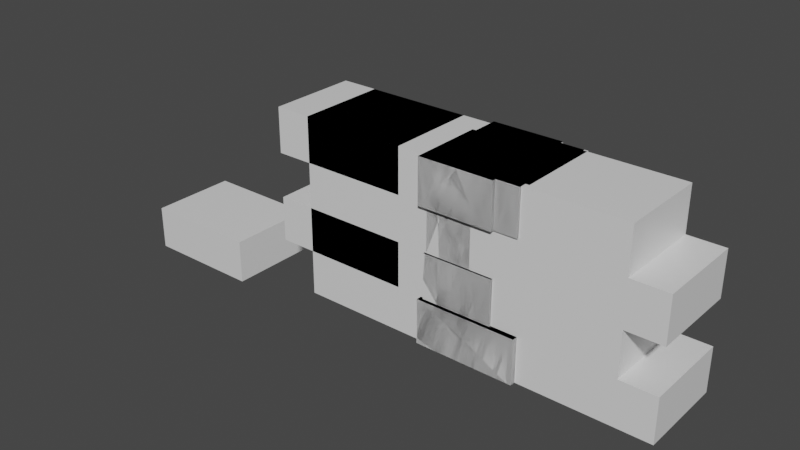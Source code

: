 # Source: pillar.blend  (saved by Blender 2.91.10; exported with 4.5.12 LTS)
import bpy
from mathutils import Matrix  # noqa: F401  (used for matrix-valued properties, if any)

bpy.ops.wm.read_factory_settings(use_empty=True)
scene = bpy.context.scene
scene.name = 'Scene'

# ---- collections
col_collection = bpy.data.collections.new('Collection'); scene.collection.children.link(col_collection)

# ---- materials (node trees are filled in below, after node groups)
mat_material_011 = bpy.data.materials.new('Material.011')
mat_material_011.alpha_threshold = 0.0
mat_material_011.use_transparent_shadow = False
mat_material_011.line_color = (0.0, 0.0, 0.0, 1.0)
mat_material_010 = bpy.data.materials.new('Material.010')
mat_material_010.alpha_threshold = 0.0
mat_material_010.use_transparent_shadow = False
mat_material_010.line_color = (0.0, 0.0, 0.0, 1.0)
mat_material_009 = bpy.data.materials.new('Material.009')
mat_material_009.alpha_threshold = 0.0
mat_material_009.use_transparent_shadow = False
mat_material_009.line_color = (0.0, 0.0, 0.0, 1.0)
mat_material_021 = bpy.data.materials.new('Material.021')
mat_material_021.alpha_threshold = 0.0
mat_material_021.use_transparent_shadow = False
mat_material_021.line_color = (0.0, 0.0, 0.0, 1.0)
mat_material_016 = bpy.data.materials.new('Material.016')
mat_material_016.alpha_threshold = 0.0
mat_material_016.use_transparent_shadow = False
mat_material_016.line_color = (0.0, 0.0, 0.0, 1.0)
mat_material_019 = bpy.data.materials.new('Material.019')
mat_material_019.alpha_threshold = 0.0
mat_material_019.use_transparent_shadow = False
mat_material_019.line_color = (0.0, 0.0, 0.0, 1.0)
mat_material_020 = bpy.data.materials.new('Material.020')
mat_material_020.alpha_threshold = 0.0
mat_material_020.use_transparent_shadow = False
mat_material_020.line_color = (0.0, 0.0, 0.0, 1.0)
mat_material_023 = bpy.data.materials.new('Material.023')
mat_material_023.alpha_threshold = 0.0
mat_material_023.use_transparent_shadow = False
mat_material_023.line_color = (0.0, 0.0, 0.0, 1.0)
mat_material_022 = bpy.data.materials.new('Material.022')
mat_material_022.alpha_threshold = 0.0
mat_material_022.use_transparent_shadow = False
mat_material_022.line_color = (0.0, 0.0, 0.0, 1.0)
mat_material_026 = bpy.data.materials.new('Material.026')
mat_material_026.alpha_threshold = 0.0
mat_material_026.use_transparent_shadow = False
mat_material_026.line_color = (0.0, 0.0, 0.0, 1.0)
mat_material_025 = bpy.data.materials.new('Material.025')
mat_material_025.alpha_threshold = 0.0
mat_material_025.use_transparent_shadow = False
mat_material_025.line_color = (0.0, 0.0, 0.0, 1.0)
mat_material_024 = bpy.data.materials.new('Material.024')
mat_material_024.alpha_threshold = 0.0
mat_material_024.use_transparent_shadow = False
mat_material_024.line_color = (0.0, 0.0, 0.0, 1.0)
mat_material_029 = bpy.data.materials.new('Material.029')
mat_material_029.alpha_threshold = 0.0
mat_material_029.use_transparent_shadow = False
mat_material_029.line_color = (0.0, 0.0, 0.0, 1.0)
mat_material_028 = bpy.data.materials.new('Material.028')
mat_material_028.alpha_threshold = 0.0
mat_material_028.use_transparent_shadow = False
mat_material_028.line_color = (0.0, 0.0, 0.0, 1.0)
mat_material_027 = bpy.data.materials.new('Material.027')
mat_material_027.alpha_threshold = 0.0
mat_material_027.use_transparent_shadow = False
mat_material_027.line_color = (0.0, 0.0, 0.0, 1.0)
mat_material_042 = bpy.data.materials.new('Material.042')
mat_material_042.alpha_threshold = 0.0
mat_material_042.use_transparent_shadow = False
mat_material_042.line_color = (0.0, 0.0, 0.0, 1.0)
mat_material_041 = bpy.data.materials.new('Material.041')
mat_material_041.alpha_threshold = 0.0
mat_material_041.use_transparent_shadow = False
mat_material_041.line_color = (0.0, 0.0, 0.0, 1.0)
mat_material_040 = bpy.data.materials.new('Material.040')
mat_material_040.alpha_threshold = 0.0
mat_material_040.use_transparent_shadow = False
mat_material_040.line_color = (0.0, 0.0, 0.0, 1.0)
mat_material_039 = bpy.data.materials.new('Material.039')
mat_material_039.alpha_threshold = 0.0
mat_material_039.use_transparent_shadow = False
mat_material_039.line_color = (0.0, 0.0, 0.0, 1.0)
mat_material_038 = bpy.data.materials.new('Material.038')
mat_material_038.alpha_threshold = 0.0
mat_material_038.use_transparent_shadow = False
mat_material_038.line_color = (0.0, 0.0, 0.0, 1.0)
mat_material_037 = bpy.data.materials.new('Material.037')
mat_material_037.alpha_threshold = 0.0
mat_material_037.use_transparent_shadow = False
mat_material_037.line_color = (0.0, 0.0, 0.0, 1.0)
mat_material_036 = bpy.data.materials.new('Material.036')
mat_material_036.alpha_threshold = 0.0
mat_material_036.use_transparent_shadow = False
mat_material_036.line_color = (0.0, 0.0, 0.0, 1.0)
mat_material_035 = bpy.data.materials.new('Material.035')
mat_material_035.alpha_threshold = 0.0
mat_material_035.use_transparent_shadow = False
mat_material_035.line_color = (0.0, 0.0, 0.0, 1.0)
mat_material_034 = bpy.data.materials.new('Material.034')
mat_material_034.alpha_threshold = 0.0
mat_material_034.use_transparent_shadow = False
mat_material_034.line_color = (0.0, 0.0, 0.0, 1.0)
mat_material_033 = bpy.data.materials.new('Material.033')
mat_material_033.alpha_threshold = 0.0
mat_material_033.use_transparent_shadow = False
mat_material_033.line_color = (0.0, 0.0, 0.0, 1.0)
mat_material_032 = bpy.data.materials.new('Material.032')
mat_material_032.alpha_threshold = 0.0
mat_material_032.use_transparent_shadow = False
mat_material_032.line_color = (0.0, 0.0, 0.0, 1.0)
mat_material_031 = bpy.data.materials.new('Material.031')
mat_material_031.alpha_threshold = 0.0
mat_material_031.use_transparent_shadow = False
mat_material_031.line_color = (0.0, 0.0, 0.0, 1.0)
mat_material_043 = bpy.data.materials.new('Material.043')
mat_material_043.alpha_threshold = 0.0
mat_material_043.use_transparent_shadow = False
mat_material_043.line_color = (0.0, 0.0, 0.0, 1.0)
mat_material_030 = bpy.data.materials.new('Material.030')
mat_material_030.alpha_threshold = 0.0
mat_material_030.use_transparent_shadow = False
mat_material_030.line_color = (0.0, 0.0, 0.0, 1.0)

# ---- material node trees
mat_material_011.use_nodes = True; mat_material_011.node_tree.nodes.clear()
_N = mat_material_011.node_tree.nodes; _L = mat_material_011.node_tree.links
n0 = _N.new('ShaderNodeOutputMaterial'); n0.name = 'Material Output'; n0.location = (300, 300)
n1 = _N.new('ShaderNodeBsdfPrincipled'); n1.name = 'Principled BSDF'; n1.location = (10, 300)
n1.distribution = 'GGX'
n1.subsurface_method = 'BURLEY'
n1.inputs[2].default_value = 0.4
n1.inputs[3].default_value = 1.45
n1.inputs[27].default_value = (0.0, 0.0, 0.0, 1.0)
n1.inputs[28].default_value = 1.0
_L.new(n1.outputs[0], n0.inputs[0])
n0.is_active_output = True
mat_material_010.use_nodes = True; mat_material_010.node_tree.nodes.clear()
_N = mat_material_010.node_tree.nodes; _L = mat_material_010.node_tree.links
n0 = _N.new('ShaderNodeOutputMaterial'); n0.name = 'Material Output'; n0.location = (300, 300)
n1 = _N.new('ShaderNodeBsdfPrincipled'); n1.name = 'Principled BSDF'; n1.location = (10, 300)
n1.distribution = 'GGX'
n1.subsurface_method = 'BURLEY'
n1.inputs[2].default_value = 0.4
n1.inputs[3].default_value = 1.45
n1.inputs[27].default_value = (0.0, 0.0, 0.0, 1.0)
n1.inputs[28].default_value = 1.0
_L.new(n1.outputs[0], n0.inputs[0])
n0.is_active_output = True
mat_material_009.use_nodes = True; mat_material_009.node_tree.nodes.clear()
_N = mat_material_009.node_tree.nodes; _L = mat_material_009.node_tree.links
n0 = _N.new('ShaderNodeOutputMaterial'); n0.name = 'Material Output'; n0.location = (300, 300)
n1 = _N.new('ShaderNodeBsdfPrincipled'); n1.name = 'Principled BSDF'; n1.location = (10, 300)
n1.distribution = 'GGX'
n1.subsurface_method = 'BURLEY'
n1.inputs[2].default_value = 0.4
n1.inputs[3].default_value = 1.45
n1.inputs[27].default_value = (0.0, 0.0, 0.0, 1.0)
n1.inputs[28].default_value = 1.0
_L.new(n1.outputs[0], n0.inputs[0])
n0.is_active_output = True
mat_material_021.use_nodes = True; mat_material_021.node_tree.nodes.clear()
_N = mat_material_021.node_tree.nodes; _L = mat_material_021.node_tree.links
n0 = _N.new('ShaderNodeOutputMaterial'); n0.name = 'Material Output'; n0.location = (300, 300)
n1 = _N.new('ShaderNodeBsdfPrincipled'); n1.name = 'Principled BSDF'; n1.location = (10, 300)
n1.distribution = 'GGX'
n1.subsurface_method = 'BURLEY'
n1.inputs[2].default_value = 0.4
n1.inputs[3].default_value = 1.45
n1.inputs[27].default_value = (0.0, 0.0, 0.0, 1.0)
n1.inputs[28].default_value = 1.0
_L.new(n1.outputs[0], n0.inputs[0])
n0.is_active_output = True
mat_material_016.use_nodes = True; mat_material_016.node_tree.nodes.clear()
_N = mat_material_016.node_tree.nodes; _L = mat_material_016.node_tree.links
n0 = _N.new('ShaderNodeOutputMaterial'); n0.name = 'Material Output'; n0.location = (300, 300)
n1 = _N.new('ShaderNodeBsdfPrincipled'); n1.name = 'Principled BSDF'; n1.location = (10, 300)
n1.distribution = 'GGX'
n1.subsurface_method = 'BURLEY'
n1.inputs[2].default_value = 0.4
n1.inputs[3].default_value = 1.45
n1.inputs[27].default_value = (0.0, 0.0, 0.0, 1.0)
n1.inputs[28].default_value = 1.0
_L.new(n1.outputs[0], n0.inputs[0])
n0.is_active_output = True
mat_material_019.use_nodes = True; mat_material_019.node_tree.nodes.clear()
_N = mat_material_019.node_tree.nodes; _L = mat_material_019.node_tree.links
n0 = _N.new('ShaderNodeOutputMaterial'); n0.name = 'Material Output'; n0.location = (300, 300)
n1 = _N.new('ShaderNodeBsdfPrincipled'); n1.name = 'Principled BSDF'; n1.location = (10, 300)
n1.distribution = 'GGX'
n1.subsurface_method = 'BURLEY'
n1.inputs[2].default_value = 0.4
n1.inputs[3].default_value = 1.45
n1.inputs[27].default_value = (0.0, 0.0, 0.0, 1.0)
n1.inputs[28].default_value = 1.0
_L.new(n1.outputs[0], n0.inputs[0])
n0.is_active_output = True
mat_material_020.use_nodes = True; mat_material_020.node_tree.nodes.clear()
_N = mat_material_020.node_tree.nodes; _L = mat_material_020.node_tree.links
n0 = _N.new('ShaderNodeOutputMaterial'); n0.name = 'Material Output'; n0.location = (300, 300)
n1 = _N.new('ShaderNodeBsdfPrincipled'); n1.name = 'Principled BSDF'; n1.location = (10, 300)
n1.distribution = 'GGX'
n1.subsurface_method = 'BURLEY'
n1.inputs[2].default_value = 0.4
n1.inputs[3].default_value = 1.45
n1.inputs[27].default_value = (0.0, 0.0, 0.0, 1.0)
n1.inputs[28].default_value = 1.0
_L.new(n1.outputs[0], n0.inputs[0])
n0.is_active_output = True
mat_material_023.use_nodes = True; mat_material_023.node_tree.nodes.clear()
_N = mat_material_023.node_tree.nodes; _L = mat_material_023.node_tree.links
n0 = _N.new('ShaderNodeOutputMaterial'); n0.name = 'Material Output'; n0.location = (300, 300)
n1 = _N.new('ShaderNodeBsdfPrincipled'); n1.name = 'Principled BSDF'; n1.location = (10, 300)
n1.distribution = 'GGX'
n1.subsurface_method = 'BURLEY'
n1.inputs[2].default_value = 0.4
n1.inputs[3].default_value = 1.45
n1.inputs[27].default_value = (0.0, 0.0, 0.0, 1.0)
n1.inputs[28].default_value = 1.0
_L.new(n1.outputs[0], n0.inputs[0])
n0.is_active_output = True
mat_material_022.use_nodes = True; mat_material_022.node_tree.nodes.clear()
_N = mat_material_022.node_tree.nodes; _L = mat_material_022.node_tree.links
n0 = _N.new('ShaderNodeOutputMaterial'); n0.name = 'Material Output'; n0.location = (300, 300)
n1 = _N.new('ShaderNodeBsdfPrincipled'); n1.name = 'Principled BSDF'; n1.location = (10, 300)
n1.distribution = 'GGX'
n1.subsurface_method = 'BURLEY'
n1.inputs[2].default_value = 0.4
n1.inputs[3].default_value = 1.45
n1.inputs[27].default_value = (0.0, 0.0, 0.0, 1.0)
n1.inputs[28].default_value = 1.0
_L.new(n1.outputs[0], n0.inputs[0])
n0.is_active_output = True
mat_material_026.use_nodes = True; mat_material_026.node_tree.nodes.clear()
_N = mat_material_026.node_tree.nodes; _L = mat_material_026.node_tree.links
n0 = _N.new('ShaderNodeOutputMaterial'); n0.name = 'Material Output'; n0.location = (300, 300)
n1 = _N.new('ShaderNodeBsdfPrincipled'); n1.name = 'Principled BSDF'; n1.location = (10, 300)
n1.distribution = 'GGX'
n1.subsurface_method = 'BURLEY'
n1.inputs[2].default_value = 0.4
n1.inputs[3].default_value = 1.45
n1.inputs[27].default_value = (0.0, 0.0, 0.0, 1.0)
n1.inputs[28].default_value = 1.0
_L.new(n1.outputs[0], n0.inputs[0])
n0.is_active_output = True
mat_material_025.use_nodes = True; mat_material_025.node_tree.nodes.clear()
_N = mat_material_025.node_tree.nodes; _L = mat_material_025.node_tree.links
n0 = _N.new('ShaderNodeOutputMaterial'); n0.name = 'Material Output'; n0.location = (300, 300)
n1 = _N.new('ShaderNodeBsdfPrincipled'); n1.name = 'Principled BSDF'; n1.location = (10, 300)
n1.distribution = 'GGX'
n1.subsurface_method = 'BURLEY'
n1.inputs[2].default_value = 0.4
n1.inputs[3].default_value = 1.45
n1.inputs[27].default_value = (0.0, 0.0, 0.0, 1.0)
n1.inputs[28].default_value = 1.0
_L.new(n1.outputs[0], n0.inputs[0])
n0.is_active_output = True
mat_material_024.use_nodes = True; mat_material_024.node_tree.nodes.clear()
_N = mat_material_024.node_tree.nodes; _L = mat_material_024.node_tree.links
n0 = _N.new('ShaderNodeOutputMaterial'); n0.name = 'Material Output'; n0.location = (300, 300)
n1 = _N.new('ShaderNodeBsdfPrincipled'); n1.name = 'Principled BSDF'; n1.location = (10, 300)
n1.distribution = 'GGX'
n1.subsurface_method = 'BURLEY'
n1.inputs[2].default_value = 0.4
n1.inputs[3].default_value = 1.45
n1.inputs[27].default_value = (0.0, 0.0, 0.0, 1.0)
n1.inputs[28].default_value = 1.0
_L.new(n1.outputs[0], n0.inputs[0])
n0.is_active_output = True
mat_material_029.use_nodes = True; mat_material_029.node_tree.nodes.clear()
_N = mat_material_029.node_tree.nodes; _L = mat_material_029.node_tree.links
n0 = _N.new('ShaderNodeOutputMaterial'); n0.name = 'Material Output'; n0.location = (300, 300)
n1 = _N.new('ShaderNodeBsdfPrincipled'); n1.name = 'Principled BSDF'; n1.location = (10, 300)
n1.distribution = 'GGX'
n1.subsurface_method = 'BURLEY'
n1.inputs[2].default_value = 0.4
n1.inputs[3].default_value = 1.45
n1.inputs[27].default_value = (0.0, 0.0, 0.0, 1.0)
n1.inputs[28].default_value = 1.0
_L.new(n1.outputs[0], n0.inputs[0])
n0.is_active_output = True
mat_material_028.use_nodes = True; mat_material_028.node_tree.nodes.clear()
_N = mat_material_028.node_tree.nodes; _L = mat_material_028.node_tree.links
n0 = _N.new('ShaderNodeOutputMaterial'); n0.name = 'Material Output'; n0.location = (300, 300)
n1 = _N.new('ShaderNodeBsdfPrincipled'); n1.name = 'Principled BSDF'; n1.location = (10, 300)
n1.distribution = 'GGX'
n1.subsurface_method = 'BURLEY'
n1.inputs[2].default_value = 0.4
n1.inputs[3].default_value = 1.45
n1.inputs[27].default_value = (0.0, 0.0, 0.0, 1.0)
n1.inputs[28].default_value = 1.0
_L.new(n1.outputs[0], n0.inputs[0])
n0.is_active_output = True
mat_material_027.use_nodes = True; mat_material_027.node_tree.nodes.clear()
_N = mat_material_027.node_tree.nodes; _L = mat_material_027.node_tree.links
n0 = _N.new('ShaderNodeOutputMaterial'); n0.name = 'Material Output'; n0.location = (300, 300)
n1 = _N.new('ShaderNodeBsdfPrincipled'); n1.name = 'Principled BSDF'; n1.location = (10, 300)
n1.distribution = 'GGX'
n1.subsurface_method = 'BURLEY'
n1.inputs[2].default_value = 0.4
n1.inputs[3].default_value = 1.45
n1.inputs[27].default_value = (0.0, 0.0, 0.0, 1.0)
n1.inputs[28].default_value = 1.0
_L.new(n1.outputs[0], n0.inputs[0])
n0.is_active_output = True
mat_material_042.use_nodes = True; mat_material_042.node_tree.nodes.clear()
_N = mat_material_042.node_tree.nodes; _L = mat_material_042.node_tree.links
n0 = _N.new('ShaderNodeOutputMaterial'); n0.name = 'Material Output'; n0.location = (300, 300)
n1 = _N.new('ShaderNodeBsdfPrincipled'); n1.name = 'Principled BSDF'; n1.location = (10, 300)
n1.distribution = 'GGX'
n1.subsurface_method = 'BURLEY'
n1.inputs[2].default_value = 0.4
n1.inputs[3].default_value = 1.45
n1.inputs[27].default_value = (0.0, 0.0, 0.0, 1.0)
n1.inputs[28].default_value = 1.0
_L.new(n1.outputs[0], n0.inputs[0])
n0.is_active_output = True
mat_material_041.use_nodes = True; mat_material_041.node_tree.nodes.clear()
_N = mat_material_041.node_tree.nodes; _L = mat_material_041.node_tree.links
n0 = _N.new('ShaderNodeOutputMaterial'); n0.name = 'Material Output'; n0.location = (300, 300)
n1 = _N.new('ShaderNodeBsdfPrincipled'); n1.name = 'Principled BSDF'; n1.location = (10, 300)
n1.distribution = 'GGX'
n1.subsurface_method = 'BURLEY'
n1.inputs[2].default_value = 0.4
n1.inputs[3].default_value = 1.45
n1.inputs[27].default_value = (0.0, 0.0, 0.0, 1.0)
n1.inputs[28].default_value = 1.0
_L.new(n1.outputs[0], n0.inputs[0])
n0.is_active_output = True
mat_material_040.use_nodes = True; mat_material_040.node_tree.nodes.clear()
_N = mat_material_040.node_tree.nodes; _L = mat_material_040.node_tree.links
n0 = _N.new('ShaderNodeOutputMaterial'); n0.name = 'Material Output'; n0.location = (300, 300)
n1 = _N.new('ShaderNodeBsdfPrincipled'); n1.name = 'Principled BSDF'; n1.location = (10, 300)
n1.distribution = 'GGX'
n1.subsurface_method = 'BURLEY'
n1.inputs[2].default_value = 0.4
n1.inputs[3].default_value = 1.45
n1.inputs[27].default_value = (0.0, 0.0, 0.0, 1.0)
n1.inputs[28].default_value = 1.0
_L.new(n1.outputs[0], n0.inputs[0])
n0.is_active_output = True
mat_material_039.use_nodes = True; mat_material_039.node_tree.nodes.clear()
_N = mat_material_039.node_tree.nodes; _L = mat_material_039.node_tree.links
n0 = _N.new('ShaderNodeOutputMaterial'); n0.name = 'Material Output'; n0.location = (300, 300)
n1 = _N.new('ShaderNodeBsdfPrincipled'); n1.name = 'Principled BSDF'; n1.location = (10, 300)
n1.distribution = 'GGX'
n1.subsurface_method = 'BURLEY'
n1.inputs[2].default_value = 0.4
n1.inputs[3].default_value = 1.45
n1.inputs[27].default_value = (0.0, 0.0, 0.0, 1.0)
n1.inputs[28].default_value = 1.0
_L.new(n1.outputs[0], n0.inputs[0])
n0.is_active_output = True
mat_material_038.use_nodes = True; mat_material_038.node_tree.nodes.clear()
_N = mat_material_038.node_tree.nodes; _L = mat_material_038.node_tree.links
n0 = _N.new('ShaderNodeOutputMaterial'); n0.name = 'Material Output'; n0.location = (300, 300)
n1 = _N.new('ShaderNodeBsdfPrincipled'); n1.name = 'Principled BSDF'; n1.location = (10, 300)
n1.distribution = 'GGX'
n1.subsurface_method = 'BURLEY'
n1.inputs[2].default_value = 0.4
n1.inputs[3].default_value = 1.45
n1.inputs[27].default_value = (0.0, 0.0, 0.0, 1.0)
n1.inputs[28].default_value = 1.0
_L.new(n1.outputs[0], n0.inputs[0])
n0.is_active_output = True
mat_material_037.use_nodes = True; mat_material_037.node_tree.nodes.clear()
_N = mat_material_037.node_tree.nodes; _L = mat_material_037.node_tree.links
n0 = _N.new('ShaderNodeOutputMaterial'); n0.name = 'Material Output'; n0.location = (300, 300)
n1 = _N.new('ShaderNodeBsdfPrincipled'); n1.name = 'Principled BSDF'; n1.location = (10, 300)
n1.distribution = 'GGX'
n1.subsurface_method = 'BURLEY'
n1.inputs[2].default_value = 0.4
n1.inputs[3].default_value = 1.45
n1.inputs[27].default_value = (0.0, 0.0, 0.0, 1.0)
n1.inputs[28].default_value = 1.0
_L.new(n1.outputs[0], n0.inputs[0])
n0.is_active_output = True
mat_material_036.use_nodes = True; mat_material_036.node_tree.nodes.clear()
_N = mat_material_036.node_tree.nodes; _L = mat_material_036.node_tree.links
n0 = _N.new('ShaderNodeOutputMaterial'); n0.name = 'Material Output'; n0.location = (300, 300)
n1 = _N.new('ShaderNodeBsdfPrincipled'); n1.name = 'Principled BSDF'; n1.location = (10, 300)
n1.distribution = 'GGX'
n1.subsurface_method = 'BURLEY'
n1.inputs[2].default_value = 0.4
n1.inputs[3].default_value = 1.45
n1.inputs[27].default_value = (0.0, 0.0, 0.0, 1.0)
n1.inputs[28].default_value = 1.0
_L.new(n1.outputs[0], n0.inputs[0])
n0.is_active_output = True
mat_material_035.use_nodes = True; mat_material_035.node_tree.nodes.clear()
_N = mat_material_035.node_tree.nodes; _L = mat_material_035.node_tree.links
n0 = _N.new('ShaderNodeOutputMaterial'); n0.name = 'Material Output'; n0.location = (300, 300)
n1 = _N.new('ShaderNodeBsdfPrincipled'); n1.name = 'Principled BSDF'; n1.location = (10, 300)
n1.distribution = 'GGX'
n1.subsurface_method = 'BURLEY'
n1.inputs[2].default_value = 0.4
n1.inputs[3].default_value = 1.45
n1.inputs[27].default_value = (0.0, 0.0, 0.0, 1.0)
n1.inputs[28].default_value = 1.0
_L.new(n1.outputs[0], n0.inputs[0])
n0.is_active_output = True
mat_material_034.use_nodes = True; mat_material_034.node_tree.nodes.clear()
_N = mat_material_034.node_tree.nodes; _L = mat_material_034.node_tree.links
n0 = _N.new('ShaderNodeOutputMaterial'); n0.name = 'Material Output'; n0.location = (300, 300)
n1 = _N.new('ShaderNodeBsdfPrincipled'); n1.name = 'Principled BSDF'; n1.location = (10, 300)
n1.distribution = 'GGX'
n1.subsurface_method = 'BURLEY'
n1.inputs[2].default_value = 0.4
n1.inputs[3].default_value = 1.45
n1.inputs[27].default_value = (0.0, 0.0, 0.0, 1.0)
n1.inputs[28].default_value = 1.0
_L.new(n1.outputs[0], n0.inputs[0])
n0.is_active_output = True
mat_material_033.use_nodes = True; mat_material_033.node_tree.nodes.clear()
_N = mat_material_033.node_tree.nodes; _L = mat_material_033.node_tree.links
n0 = _N.new('ShaderNodeOutputMaterial'); n0.name = 'Material Output'; n0.location = (300, 300)
n1 = _N.new('ShaderNodeBsdfPrincipled'); n1.name = 'Principled BSDF'; n1.location = (10, 300)
n1.distribution = 'GGX'
n1.subsurface_method = 'BURLEY'
n1.inputs[2].default_value = 0.4
n1.inputs[3].default_value = 1.45
n1.inputs[27].default_value = (0.0, 0.0, 0.0, 1.0)
n1.inputs[28].default_value = 1.0
_L.new(n1.outputs[0], n0.inputs[0])
n0.is_active_output = True
mat_material_032.use_nodes = True; mat_material_032.node_tree.nodes.clear()
_N = mat_material_032.node_tree.nodes; _L = mat_material_032.node_tree.links
n0 = _N.new('ShaderNodeOutputMaterial'); n0.name = 'Material Output'; n0.location = (300, 300)
n1 = _N.new('ShaderNodeBsdfPrincipled'); n1.name = 'Principled BSDF'; n1.location = (10, 300)
n1.distribution = 'GGX'
n1.subsurface_method = 'BURLEY'
n1.inputs[2].default_value = 0.4
n1.inputs[3].default_value = 1.45
n1.inputs[27].default_value = (0.0, 0.0, 0.0, 1.0)
n1.inputs[28].default_value = 1.0
_L.new(n1.outputs[0], n0.inputs[0])
n0.is_active_output = True
mat_material_031.use_nodes = True; mat_material_031.node_tree.nodes.clear()
_N = mat_material_031.node_tree.nodes; _L = mat_material_031.node_tree.links
n0 = _N.new('ShaderNodeOutputMaterial'); n0.name = 'Material Output'; n0.location = (300, 300)
n1 = _N.new('ShaderNodeBsdfPrincipled'); n1.name = 'Principled BSDF'; n1.location = (10, 300)
n1.distribution = 'GGX'
n1.subsurface_method = 'BURLEY'
n1.inputs[2].default_value = 0.4
n1.inputs[3].default_value = 1.45
n1.inputs[27].default_value = (0.0, 0.0, 0.0, 1.0)
n1.inputs[28].default_value = 1.0
_L.new(n1.outputs[0], n0.inputs[0])
n0.is_active_output = True
mat_material_043.use_nodes = True; mat_material_043.node_tree.nodes.clear()
_N = mat_material_043.node_tree.nodes; _L = mat_material_043.node_tree.links
n0 = _N.new('ShaderNodeOutputMaterial'); n0.name = 'Material Output'; n0.location = (300, 300)
n1 = _N.new('ShaderNodeBsdfPrincipled'); n1.name = 'Principled BSDF'; n1.location = (10, 300)
n1.distribution = 'GGX'
n1.subsurface_method = 'BURLEY'
n1.inputs[2].default_value = 0.4
n1.inputs[3].default_value = 1.45
n1.inputs[27].default_value = (0.0, 0.0, 0.0, 1.0)
n1.inputs[28].default_value = 1.0
_L.new(n1.outputs[0], n0.inputs[0])
n0.is_active_output = True
mat_material_030.use_nodes = True; mat_material_030.node_tree.nodes.clear()
_N = mat_material_030.node_tree.nodes; _L = mat_material_030.node_tree.links
n0 = _N.new('ShaderNodeOutputMaterial'); n0.name = 'Material Output'; n0.location = (300, 300)
n1 = _N.new('ShaderNodeBsdfPrincipled'); n1.name = 'Principled BSDF'; n1.location = (10, 300)
n1.distribution = 'GGX'
n1.subsurface_method = 'BURLEY'
n1.inputs[2].default_value = 0.4
n1.inputs[3].default_value = 1.45
n1.inputs[27].default_value = (0.0, 0.0, 0.0, 1.0)
n1.inputs[28].default_value = 1.0
_L.new(n1.outputs[0], n0.inputs[0])
n0.is_active_output = True

# ---- world
world_world = bpy.data.worlds.new('World'); scene.world = world_world
world_world.use_nodes = True; world_world.node_tree.nodes.clear()
_N = world_world.node_tree.nodes; _L = world_world.node_tree.links
n0 = _N.new('ShaderNodeOutputWorld'); n0.name = 'World Output'; n0.location = (300, 300)
n1 = _N.new('ShaderNodeBackground'); n1.name = 'Background'; n1.location = (10, 300)
n1.inputs[0].default_value = (0.05088, 0.05088, 0.05088, 1.0)
_L.new(n1.outputs[0], n0.inputs[0])
n0.is_active_output = True
world_world.color = (0.05088, 0.05088, 0.05088)
world_world.use_sun_shadow = False
world_world.sun_shadow_jitter_overblur = 0.0

# ---- meshes
me_cube_009 = bpy.data.meshes.new('Cube.009')
me_cube_009.from_pydata([(-1.077, 1.0, 2.0), (-1.077, 1.0, 1.0), (-1.077, -1.0, 2.0), (-1.077, -1.0, 1.0), (-3.077, 1.0, 2.0), (-3.077, 1.0, 1.0), (-3.077, -1.0, 2.0), (-3.077, -1.0, 1.0), (2.564, 1.0, 0.0), (2.564, -1.0, 0.0), (-2.564, 1.0, 4.0), (-2.564, 1.0, 0.0), (-2.564, -1.0, 4.0), (-2.564, -1.0, 0.0), (2.564, -1.0, 2.0), (2.564, 1.0, 2.0), (2.051, -1.0, 2.0), (2.051, 1.0, 2.0), (2.051, 1.0, 1.0), (2.051, -1.0, 1.0), (2.564, -1.0, 1.0), (2.564, 1.0, 1.0), (2.051, 1.0, 3.0), (2.051, -1.0, 3.0), (2.051, -1.0, 4.0), (2.051, 1.0, 4.0), (2.564, 1.0, 3.0), (2.564, -1.0, 3.0), (-1.077, 1.0, 4.0), (-1.077, 1.0, 3.0), (-1.077, -1.0, 4.0), (-1.077, -1.0, 3.0), (-3.077, 1.0, 4.0), (-3.077, 1.0, 3.0), (-3.077, -1.0, 4.0), (-3.077, -1.0, 3.0)], [], [(0, 4, 6, 2), (3, 2, 6, 7), (7, 6, 4, 5), (5, 1, 3, 7), (1, 0, 2, 3), (5, 4, 0, 1), (13, 12, 10, 11), (11, 8, 9, 13), (14, 16, 17, 15), (18, 17, 16, 19), (21, 18, 19, 20), (20, 9, 8, 21), (24, 23, 22, 25), (26, 22, 23, 27), (10, 12, 24, 25), (24, 12, 13, 9, 20, 19, 16, 14, 27, 23), (27, 14, 15, 26), (15, 17, 18, 21, 8, 11, 10, 25, 22, 26), (28, 32, 34, 30), (31, 30, 34, 35), (35, 34, 32, 33), (33, 29, 31, 35), (29, 28, 30, 31), (33, 32, 28, 29)])
me_cube_009.polygons.foreach_set('material_index', [0, 0, 0, 0, 0, 0, 1, 1, 1, 1, 1, 1, 1, 1, 1, 1, 1, 1, 2, 2, 2, 2, 2, 2])
_uv = me_cube_009.uv_layers.new(name='UVMap')
_uv.uv.foreach_set('vector', [0.625, 0.5, 0.875, 0.5, 0.875, 0.75, 0.625, 0.75, 0.375, 0.75, 0.625, 0.75, 0.625, 1.0, 0.375, 1.0, 0.375, 0.0, 0.625, 0.0, 0.625, 0.25, 0.375, 0.25, 0.125, 0.5, 0.375, 0.5, 0.375, 0.75, 0.125, 0.75, 0.375, 0.5, 0.625, 0.5, 0.625, 0.75, 0.375, 0.75, 0.375, 0.25, 0.625, 0.25, 0.625, 0.5, 0.375, 0.5, 0.375, 0.0, 0.625, 0.0, 0.625, 0.25, 0.375, 0.25, 0.125, 0.5, 0.375, 0.5, 0.375, 0.75, 0.125, 0.75, 0.8109, 0.6432, 0.875, 0.6432, 0.875, 0.6068, 0.8109, 0.6068, 0.375, 0.1432, 0.625, 0.1432, 0.625, 0.1068, 0.375, 0.1068, 0.1891, 0.6068, 0.125, 0.6068, 0.125, 0.6432, 0.1891, 0.6432, 0.4375, 0.75, 0.375, 0.75, 0.375, 0.5, 0.4375, 0.5, 0.625, 0.1079, 0.375, 0.1079, 0.375, 0.1421, 0.625, 0.1421, 0.1891, 0.6079, 0.125, 0.6079, 0.125, 0.6421, 0.1891, 0.6421, 0.875, 0.5, 0.875, 0.75, 0.65, 0.75, 0.65, 0.5, 0.625, 0.775, 0.625, 1.0, 0.375, 1.0, 0.375, 0.75, 0.4375, 0.75, 0.4375, 0.775, 0.5, 0.775, 0.5, 0.75, 0.5625, 0.75, 0.5625, 0.775, 0.5625, 0.75, 0.5, 0.75, 0.5, 0.5, 0.5625, 0.5, 0.5, 0.5, 0.5, 0.475, 0.4375, 0.475, 0.4375, 0.5, 0.375, 0.5, 0.375, 0.25, 0.625, 0.25, 0.625, 0.475, 0.5625, 0.475, 0.5625, 0.5, 0.625, 0.5, 0.875, 0.5, 0.875, 0.75, 0.625, 0.75, 0.375, 0.75, 0.625, 0.75, 0.625, 1.0, 0.375, 1.0, 0.375, 0.0, 0.625, 0.0, 0.625, 0.25, 0.375, 0.25, 0.125, 0.5, 0.375, 0.5, 0.375, 0.75, 0.125, 0.75, 0.375, 0.5, 0.625, 0.5, 0.625, 0.75, 0.375, 0.75, 0.375, 0.25, 0.625, 0.25, 0.625, 0.5, 0.375, 0.5])
me_cube_009.materials.append(mat_material_011)
me_cube_009.materials.append(mat_material_010)
me_cube_009.materials.append(mat_material_009)
me_cube_009.use_remesh_preserve_volume = False
me_cube_009.use_remesh_preserve_attributes = False
me_cube_009.use_mirror_vertex_groups = False
me_cube_009.update()
me_cube_019 = bpy.data.meshes.new('Cube.019')
me_cube_019.from_pydata([(0.23, -0.133, 0.5), (0.23, -0.133, 0.25), (0.26, -0.133, 0.5), (0.26, -0.133, 0.25), (0.26, -0.133, 1.0), (0.26, -0.133, 0.75), (0.28, -0.133, 1.0), (0.28, -0.133, 0.75), (0.28, -0.28, 0.0), (0.2354, -0.28, 0.0), (0.28, -0.28, 0.25), (0.25, -0.25, 0.75), (0.26, -0.25, 0.75), (0.25, -0.25, 0.5), (0.23, -0.25, 0.5), (0.1877, -0.25, 0.5), (0.26, -0.19, 1.0), (0.2156, -0.19, 1.0), (0.28, -0.19, 0.25), (0.23, -0.19, 0.25), (0.28, -0.19, 0.0), (0.1598, -0.19, 0.0), (0.23, -0.23, 0.25), (0.23, -0.2118, 0.25), (0.28, -0.2784, 0.0), (0.28, -0.1956, 0.0), (0.28, -0.1956, 0.25), (0.28, -0.26, 0.25), (0.28, -0.2784, 0.25), (0.26, -0.2516, 0.75), (0.26, -0.2313, 1.0), (0.26, -0.26, 1.0), (0.1893, -0.2239, 1.0), (0.1611, -0.26, 1.0), (0.25, -0.133, 0.75), (0.28, 0.174, 0.25), (0.26, 0.174, 0.25), (0.28, 0.28, 0.0), (0.2678, 0.28, 0.0), (0.26, 0.23, 0.5), (0.25, 0.23, 0.5), (0.26, 0.23, 0.25), (0.28, 0.174, 0.0), (0.2434, 0.174, 0.0), (0.28, 0.26, 1.0), (0.28, 0.174, 1.0), (0.1717, 0.26, 0.75), (0.28, 0.26, 0.75), (0.25, 0.26, 0.75), (0.26, 0.1846, 0.25), (0.1609, 0.25, 0.75), (0.28, 0.25, 0.75), (0.25, 0.25, 0.75), (0.26, 0.174, 0.5), (0.2354, 0.28, 0.25), (0.28, 0.28, 0.25), (0.25, 0.25, 0.5), (0.2464, 0.25, 0.5), (0.28, 0.2526, 0.75), (0.28, 0.2299, 0.75), (0.28, 0.1941, 0.75), (0.28, 0.174, 0.75), (0.28, 0.1929, 1.0), (0.28, 0.2619, 0.0), (0.28, 0.2517, 0.0), (0.28, 0.1749, 0.25), (0.25, 0.2417, 0.5), (0.25, 0.1972, 0.5), (0.25, 0.174, 0.5), (0.25, 0.2541, 0.75), (0.25, 0.174, 0.75), (0.25, 0.2055, 0.75), (0.25, 0.2185, 0.75), (0.2432, 0.174, 0.5), (0.2638, 0.2625, 0.0), (0.25, -0.133, 0.5), (0.1534, -0.28, 0.25), (0.1534, -0.28, 0.0), (0.1534, 0.23, 0.5), (0.1534, 0.23, 0.25), (0.1534, 0.26, 0.9362), (0.1534, 0.26, 0.75), (0.1534, 0.26, 1.0), (0.1534, 0.174, 1.0), (0.1534, 0.1766, 1.0), (0.1534, 0.25, 0.5), (0.1534, 0.28, 0.0), (0.1534, 0.174, 0.0), (0.1534, 0.2418, 0.0), (0.1534, 0.28, 0.25), (0.1534, -0.25, 0.5), (0.1534, -0.25, 0.75), (0.1534, 0.25, 0.75), (0.1534, 0.1825, 0.25), (0.1534, 0.174, 0.25), (0.1534, 0.174, 0.25), (0.1534, 0.174, 0.25), (0.1534, 0.1771, 0.25), (0.1534, 0.177, 0.25), (0.1534, 0.1757, 0.25), (0.1534, -0.133, 0.5), (0.1534, -0.133, 0.75), (0.1534, -0.133, 1.0), (0.1534, -0.133, 0.25), (0.1534, 0.174, 0.5), (0.1534, 0.174, 0.75), (0.1534, -0.19, 0.25), (0.1534, -0.19, 0.25), (0.1534, -0.194, 0.25), (0.1534, -0.26, 0.25), (0.1534, -0.2566, 0.25), (0.1534, -0.2746, 0.25), (0.1534, -0.2582, 1.0), (0.1534, -0.19, 0.0), (0.1534, -0.1909, 0.0), (0.1534, -0.191, 0.0), (0.1534, -0.2399, 0.25), (0.1534, -0.23, 0.25), (0.1534, -0.253, 0.25), (0.1534, -0.2201, 1.0), (0.1534, -0.19, 1.0), (0.1534, -0.2072, 0.25), (0.1823, -0.26, 0.25), (-0.23, -0.133, 0.5), (-0.23, -0.133, 0.25), (-0.26, -0.133, 0.5), (-0.26, -0.133, 0.25), (-0.26, -0.133, 1.0), (-0.26, -0.133, 0.75), (-0.28, -0.133, 1.0), (-0.28, -0.133, 0.75), (-0.23, -0.23, 0.25), (-0.25, -0.23, 0.5), (-0.23, -0.23, 0.5), (-0.28, -0.28, 0.0), (-0.2354, -0.28, 0.25), (-0.28, -0.28, 0.25), (-0.23, -0.25, 0.5), (-0.25, -0.25, 0.5), (-0.26, -0.25, 0.75), (-0.25, -0.25, 0.75), (-0.26, -0.26, 1.0), (-0.26, -0.26, 0.75), (-0.25, -0.26, 0.75), (-0.26, -0.19, 1.0), (-0.28, -0.19, 0.25), (-0.23, -0.19, 0.25), (-0.28, -0.19, 0.0), (-0.23, -0.1958, 0.25), (-0.28, -0.2616, 0.0), (-0.28, -0.26, 0.0), (-0.28, -0.2544, 0.0), (-0.28, -0.2616, 0.25), (-0.28, -0.2544, 0.25), (-0.28, -0.26, 0.25), (-0.25, -0.2541, 0.75), (-0.26, -0.2536, 0.75), (-0.26, -0.2467, 1.0), (-0.2186, -0.26, 0.25), (-0.2214, -0.2634, 0.25), (-0.25, -0.133, 0.75), (-0.2181, -0.28, 0.0), (-0.25, -0.1202, 0.5), (-0.25, -0.133, 0.5), (-0.2181, -0.25, 0.75), (-0.2181, -0.25, 0.5), (-0.2181, -0.26, 1.0), (-0.2181, -0.26, 0.75), (-0.2181, -0.23, 0.25), (-0.2181, -0.23, 0.5), (-0.2181, -0.28, 0.25), (-0.2181, -0.0793, 0.5), (-0.2181, -0.133, 0.25), (-0.2181, -0.133, 0.5), (-0.2181, -0.133, 0.75), (-0.2181, -0.19, 0.25), (-0.2181, -0.19, 0.25), (-0.2181, -0.194, 0.25), (-0.2181, -0.2454, 0.0), (-0.2181, -0.2212, 0.25), (-0.2181, -0.19, 0.0), (-0.2181, -0.2195, 0.25), (-0.2181, -0.2479, 0.25), (-0.2181, -0.1951, 0.25), (-0.2181, -0.2635, 0.25), (-0.2181, -0.2501, 0.0), (-0.2181, -0.26, 0.25), (-0.2181, -0.2594, 0.25), (-0.2181, -0.133, 1.0), (-0.2181, -0.2511, 1.0), (-0.2181, -0.228, 1.0), (-0.2181, -0.19, 1.0), (0.133, 0.23, 0.5), (0.133, 0.23, 0.25), (0.133, -0.23, 0.5), (0.133, -0.23, 0.25), (0.133, 0.26, 0.5), (0.133, 0.26, 0.25), (0.133, -0.26, 0.5), (0.133, -0.26, 0.25), (0.133, 0.28, 1.0), (0.133, 0.28, 0.75), (0.133, -0.28, 1.0), (0.133, -0.28, 0.75), (-0.2181, 0.0152, 1.0), (-0.2181, 0.28, 1.0), (-0.23, -0.1727, 0.5), (-0.2181, 0.28, 0.25), (-0.2181, 0.1834, 0.25), (-0.26, 0.04685, 0.5), (-0.26, 0.26, 0.5), (-0.26, 0.25, 0.5), (-0.26, 0.26, 0.25), (-0.2181, 0.28, 0.0), (-0.26, -0.04685, 0.25), (-0.28, 0.28, 0.0), (-0.28, 0.2354, 0.25), (-0.28, 0.28, 0.25), (-0.2181, -0.1637, 0.5), (-0.25, -0.1877, 0.5), (-0.28, -0.06727, 0.75), (-0.28, 0.2102, 0.75), (-0.28, 0.28, 0.75), (-0.28, 0.25, 0.75), (-0.25, 0.26, 0.5), (-0.25, 0.25, 0.5), (-0.25, 0.03904, 0.5), (-0.28, 0.06727, 1.0), (-0.28, 0.28, 1.0), (-0.2181, -0.28, 0.0), (-0.25, 0.1877, 0.75), (-0.25, -0.04204, 0.75), (-0.25, 0.28, 0.75), (-0.25, 0.25, 0.75), (-0.2181, -0.28, 0.25), (-0.2181, -0.25, 0.75), (-0.262, 0.28, 0.0), (-0.2181, -0.28, 1.0), (-0.2181, -0.28, 0.75), (-0.2181, -0.26, 0.25), (-0.2181, -0.26, 0.5), (-0.2181, -0.25, 0.5), (-0.2423, 0.26, 0.25), (-0.23, 0.26, 0.25), (-0.2181, 0.26, 0.25), (-0.2584, 0.26, 0.5), (-0.2181, 0.26, 0.5), (-0.25, -0.25, 0.75), (-0.25, -0.25, 0.75), (-0.2436, 0.25, 0.5), (-0.2181, 0.25, 0.5), (-0.2582, 0.25, 0.5), (-0.2764, 0.25, 0.75), (-0.2181, 0.25, 0.75), (-0.2777, 0.28, 0.75), (-0.2511, 0.28, 0.75), (-0.2181, 0.28, 0.75), (-0.2676, 0.28, 1.0), (-0.2441, 0.28, 1.0), (-0.26, 0.28, 1.0), (-0.2536, 0.04183, 0.5), (-0.2258, 0.02012, 0.5), (-0.2181, 0.01411, 0.5), (-0.23, -0.02342, 0.25), (-0.2279, 0.02348, 1.0), (-0.26, 0.05045, 1.0), (-0.2741, 0.06233, 1.0), (-0.2395, 0.1798, 0.75), (-0.2181, -0.0152, 0.75), (-0.2181, 0.1637, 0.75), (0.133, 0.25, 0.5), (0.133, -0.25, 0.5), (0.133, 0.25, 0.75), (0.133, -0.25, 0.75), (0.26, 0.23, 0.4525), (0.26, 0.1425, 0.5), (0.26, 0.0675, 0.5), (0.28, 0.1456, 1.0), (0.1534, -0.28, 0.0), (0.28, -0.1175, 0.75), (0.1534, -0.2507, 0.25), (0.28, 0.26, 0.945), (0.1534, -0.23, 0.25), (0.1534, 0.26, 0.9924), (0.1534, -0.23, 0.5), (0.1534, -0.199, 0.5), (0.1534, -0.25, 0.5), (0.1534, 0.28, 0.0), (0.28, -0.2784, 0.25), (0.1534, 0.28, 0.25), (0.28, -0.2781, 0.25), (0.23, -0.23, 0.5), (0.1534, 0.1268, 0.0), (0.25, 0.25, 0.5377), (0.1534, 0.25, 0.5815), (0.25, -0.0425, 0.75), (0.25, 0.0425, 0.5), (0.25, 0.1494, 0.5), (0.26, -0.1611, 0.75), (0.25, -0.1689, 0.75), (0.25, -0.23, 0.5), (0.1534, -0.2735, 0.25), (0.1534, -0.25, 0.75), (0.1534, -0.28, 0.25), (0.2466, -0.23, 0.5), (0.1949, -0.23, 0.5), (0.2319, -0.195, 0.25), (0.2279, -0.1916, 0.25), (0.226, -0.19, 0.25), (0.2113, -0.1761, 0.25), (0.2143, 0.174, 0.5), (0.2278, 0.1862, 1.0), (0.2435, 0.174, 1.0), (0.1534, 0.199, 0.75), (0.1634, 0.174, 0.75), (0.2186, 0.2599, 0.25), (0.2087, 0.174, 0.0), (0.225, 0.1879, 0.0), (0.2305, 0.25, 0.5465), (0.1542, 0.1275, 0.0), (0.133, 0.23, 0.5), (0.133, 0.23, 0.25), (0.133, 0.26, 0.5), (0.133, 0.26, 0.25), (0.133, 0.26, 1.0), (0.133, 0.26, 0.75), (0.133, 0.28, 1.0), (0.133, 0.28, 0.75), (-0.2181, 0.28, 1.0), (-0.2181, 0.28, 0.25), (-0.2181, 0.1834, 0.25), (-0.26, 0.26, 0.5), (-0.26, 0.25, 0.5), (-0.26, 0.26, 0.25), (-0.2181, 0.28, 0.0), (-0.28, 0.2354, 0.25), (-0.28, 0.28, 0.25), (-0.25, 0.26, 0.5), (-0.25, 0.25, 0.5), (-0.25, 0.1877, 0.75), (-0.25, 0.28, 0.75), (-0.25, 0.25, 0.75), (-0.2423, 0.26, 0.25), (-0.23, 0.26, 0.25), (-0.2181, 0.26, 0.25), (-0.2584, 0.26, 0.5), (-0.2181, 0.26, 0.5), (-0.2436, 0.25, 0.5), (-0.2181, 0.25, 0.5), (-0.2582, 0.25, 0.5), (-0.2764, 0.25, 0.75), (-0.2181, 0.25, 0.75), (-0.2777, 0.28, 0.75), (-0.2511, 0.28, 0.75), (-0.2181, 0.28, 0.75), (-0.2676, 0.28, 1.0), (-0.2441, 0.28, 1.0), (-0.26, 0.28, 1.0), (-0.2395, 0.1798, 0.75), (0.133, 0.25, 0.5), (0.133, 0.25, 0.75), (-0.28, 0.174, 0.0), (-0.28, 0.174, 0.25), (-0.25, 0.174, 0.5), (-0.2181, 0.174, 0.0), (-0.2521, 0.174, 0.0), (-0.2661, 0.174, 0.0), (0.133, 0.174, 0.25), (-0.25, 0.174, 0.75), (-0.26, 0.174, 0.5), (-0.26, 0.174, 0.25), (-0.26, 0.174, 1.0), (-0.2669, 0.174, 1.0), (-0.2738, 0.174, 1.0), (-0.2565, 0.174, 0.5), (-0.2459, 0.174, 0.5), (-0.2318, 0.174, 0.75), (-0.2473, 0.174, 0.25), (-0.2386, 0.174, 0.25), (-0.23, 0.174, 0.25), (-0.2514, 0.174, 1.0), (-0.2181, 0.174, 0.25), (-0.2181, 0.174, 0.25), (-0.2181, 0.174, 0.5), (-0.2181, 0.174, 1.0), (0.133, 0.174, 0.75), (0.133, 0.174, 0.5), (0.133, 0.174, 1.0), (-0.2206, 0.174, 0.5), (-0.2181, 0.174, 0.75), (-0.133, -0.23, 0.5), (-0.133, -0.23, 0.25), (-0.133, -0.26, 0.5), (-0.133, -0.26, 0.25), (-0.133, -0.26, 1.0), (-0.133, -0.26, 0.75), (-0.133, -0.28, 1.0), (-0.133, -0.28, 0.75), (-0.133, -0.25, 0.5), (-0.133, -0.25, 0.75), (-0.133, -0.19, 1.0), (-0.133, -0.19, 0.25), (0.23, -0.133, 0.5), (0.23, -0.133, 0.25), (-0.23, -0.133, 0.5), (-0.23, -0.133, 0.25), (0.26, -0.133, 0.5), (0.26, -0.133, 0.25), (-0.26, -0.133, 0.5), (-0.26, -0.133, 0.25), (0.26, -0.133, 1.0), (0.26, -0.133, 0.75), (-0.26, -0.133, 1.0), (-0.26, -0.133, 0.75), (0.28, -0.133, 1.0), (0.28, -0.133, 0.75), (-0.28, -0.133, 1.0), (-0.28, -0.133, 0.75), (-0.1632, -0.23, 0.25), (-0.23, -0.23, 0.25), (-0.25, -0.23, 0.5), (-0.23, -0.23, 0.5), (-0.28, -0.28, 0.0), (0.28, -0.28, 0.0), (0.2354, -0.28, 0.0), (-0.2354, -0.28, 0.25), (-0.28, -0.28, 0.25), (0.28, -0.28, 0.25), (0.23, -0.26, 0.25), (0.1425, -0.26, 0.5), (0.23, -0.26, 0.5), (0.1952, -0.26, 0.5), (0.25, -0.25, 0.75), (0.26, -0.25, 0.75), (-0.23, -0.25, 0.5), (-0.25, -0.25, 0.5), (0.1494, -0.25, 0.5), (0.25, -0.25, 0.5), (0.23, -0.25, 0.5), (0.1877, -0.25, 0.5), (-0.26, -0.25, 0.75), (-0.1689, -0.25, 0.75), (-0.1877, -0.25, 0.75), (-0.25, -0.25, 0.75), (-0.26, -0.26, 1.0), (-0.26, -0.26, 0.75), (-0.25, -0.26, 0.75), (-0.1952, -0.26, 0.75), (-0.1611, -0.26, 0.75), (0.26, -0.28, 0.75), (0.25, -0.28, 0.75), (0.1456, -0.28, 1.0), (0.26, -0.28, 1.0), (0.26, -0.19, 1.0), (0.2156, -0.19, 1.0), (-0.26, -0.19, 1.0), (0.28, -0.19, 0.25), (-0.1598, -0.19, 0.25), (-0.28, -0.19, 0.25), (-0.1907, -0.19, 0.25), (-0.23, -0.19, 0.25), (0.23, -0.19, 0.25), (-0.28, -0.19, 0.0), (0.28, -0.19, 0.0), (0.1598, -0.19, 0.0), (-0.23, -0.1958, 0.25), (0.23, -0.2436, 0.25), (0.23, -0.23, 0.25), (0.23, -0.2118, 0.25), (0.23, -0.2578, 0.5), (-0.28, -0.2616, 0.0), (-0.28, -0.26, 0.0), (-0.28, -0.2544, 0.0), (-0.28, -0.2616, 0.25), (-0.28, -0.2544, 0.25), (-0.28, -0.26, 0.25), (0.28, -0.2784, 0.0), (0.28, -0.1956, 0.0), (0.28, -0.1956, 0.25), (0.28, -0.26, 0.25), (0.28, -0.2784, 0.25), (-0.25, -0.2541, 0.75), (0.25, -0.2582, 0.5), (0.25, -0.2764, 0.75), (-0.26, -0.2536, 0.75), (-0.26, -0.2467, 1.0), (0.26, -0.2769, 0.75), (0.26, -0.2516, 0.75), (0.26, -0.2682, 1.0), (0.26, -0.2313, 1.0), (0.26, -0.26, 1.0), (-0.1885, -0.1933, 0.25), (-0.2075, -0.2468, 0.25), (-0.2186, -0.26, 0.25), (-0.2214, -0.2634, 0.25), (0.1453, -0.256, 0.5), (0.1929, -0.257, 0.5), (0.1893, -0.2239, 1.0), (0.1522, -0.2714, 1.0), (0.1611, -0.26, 1.0), (0.25, -0.133, 0.75), (-0.25, -0.133, 0.75), (-0.28, 0.174, 0.75), (0.1463, 0.174, 0.25), (0.28, 0.174, 0.25), (0.26, 0.174, 0.25), (0.28, 0.28, 0.0), (0.2678, 0.28, 0.0), (0.0203, 0.174, 0.25), (-0.0203, 0.174, 0.5), (0.26, 0.23, 0.5), (-0.08622, 0.174, 0.5), (0.25, 0.23, 0.5), (-0.26, 0.26, 0.3525), (0.26, 0.23, 0.25), (-0.2469, 0.26, 0.5), (-0.25, 0.174, 0.6794), (0.04685, 0.26, 0.5), (-0.1748, 0.26, 0.5), (0.28, 0.174, 0.0), (0.2434, 0.174, 0.0), (-0.2434, 0.174, 0.25), (-0.02186, 0.174, 1.0), (0.28, 0.26, 1.0), (0.28, 0.174, 1.0), (-0.25, 0.25, 0.7131), (-0.2464, 0.25, 0.5), (0.1717, 0.26, 0.75), (0.28, 0.26, 0.75), (0.25, 0.26, 0.75), (0.03904, 0.25, 0.5), (-0.1645, 0.25, 0.5), (0.26, 0.1846, 0.25), (-0.28, 0.174, 1.0), (-0.2181, 0.2594, 0.0), (0.1609, 0.25, 0.75), (0.28, 0.25, 0.75), (0.25, 0.25, 0.75), (0.26, 0.174, 0.5), (-0.04204, 0.25, 0.75), (0.2354, 0.28, 0.25), (0.28, 0.28, 0.25), (0.25, 0.25, 0.5), (0.2464, 0.25, 0.5), (0.06727, 0.28, 1.0), (-0.28, 0.28, 0.75), (-0.28, 0.25, 0.75), (-0.28, 0.2102, 0.75), (-0.28, 0.2102, 0.75), (-0.28, 0.174, 0.75), (-0.06727, 0.28, 0.75), (-0.28, 0.28, 1.0), (-0.28, 0.28, 1.0), (0.28, 0.2526, 0.75), (0.28, 0.2299, 0.75), (0.28, 0.1941, 0.75), (0.28, 0.174, 0.75), (0.28, 0.1929, 1.0), (0.28, 0.2619, 0.0), (0.28, 0.2517, 0.0), (0.28, 0.1749, 0.25), (0.25, 0.2417, 0.5), (0.25, 0.1972, 0.5), (0.25, 0.174, 0.5), (0.25, 0.2541, 0.75), (0.25, 0.174, 0.75), (0.25, 0.2055, 0.75), (0.25, 0.2185, 0.75), (0.2432, 0.174, 0.5), (-0.26, 0.2558, 0.354), (-0.2522, 0.2121, 0.25), (-0.2608, 0.2493, 0.25), (-0.2678, 0.28, 0.25), (-0.2447, 0.1793, 0.25), (-0.28, 0.2751, 0.02769), (-0.25, 0.1841, 0.6839), (0.1489, 0.1771, 0.25), (-0.1546, 0.1839, 0.0), (0.2638, 0.2625, 0.0), (0.02186, 0.174, 0.75), (0.0794, 0.174, 0.75), (0.02904, 0.2345, 1.0), (0.05422, 0.2645, 1.0), (0.25, -0.133, 0.5), (-0.25, -0.133, 0.5), (-0.25, -0.1202, 0.5), (0.22, -0.069, 0.25), (0.22, -0.069, 0.0), (-0.28, -0.069, 0.25), (-0.28, -0.069, 0.0), (0.22, 0.279, 0.25), (0.22, 0.279, 0.0), (-0.28, 0.279, 0.25), (-0.28, 0.279, 0.0)], [], [(39, 53, 68, 67, 40), (68, 73, 67), (101, 34, 5, 4, 102), (5, 34, 101, 102, 4), (71, 60, 59), (70, 61, 60), (173, 123, 124, 172), (123, 163, 162, 171, 173), (163, 123, 173, 171, 162), (195, 194, 192, 193), (197, 196, 198, 199), (201, 200, 202, 203), (225, 224, 245, 210, 211, 251), (209, 125, 163, 162, 226, 260), (211, 209, 260, 226, 225, 251), (226, 162, 171, 262, 261), (249, 225, 226, 261, 262, 250), (211, 210, 212, 214, 126, 125, 209), (242, 263, 214), (244, 172, 263, 243), (125, 126, 124, 123, 163), (127, 188, 174, 160, 128), (228, 227, 266, 265, 264, 204, 205, 258, 259, 257), (227, 129, 127, 188, 204, 264, 265, 266), (223, 221, 220, 130, 129, 227, 228, 222), (254, 252, 223, 222), (252, 233, 230, 221, 223), (233, 255, 232), (160, 128, 130, 220, 231), (231, 220, 221, 230), (174, 160, 231, 268), (268, 231, 230, 267, 269), (253, 269, 267, 230, 233), (130, 128, 127, 129), (133, 131, 168, 169), (154, 152, 159), (152, 136, 135, 159), (159, 158, 153, 154), (158, 187, 182, 153), (182, 179, 153), (179, 176, 145, 153), (170, 184, 159, 135), (184, 186, 158, 159), (186, 187, 158), (135, 136, 134, 161, 170), (133, 169, 165, 137), (140, 138, 137, 165, 164), (157, 141, 166, 189), (190, 191, 144, 157), (248, 247, 155), (247, 248, 140), (167, 155, 247, 235), (140, 164, 235, 247), (141, 142, 143, 167, 166), (206, 133, 169, 218), (123, 124, 146, 148, 131, 133, 206), (175, 124, 172), (217, 216, 208, 207), (216, 145, 176, 208), (215, 147, 151, 150, 149, 134, 136, 152, 154, 153, 145, 216, 217), (180, 236, 213), (236, 147, 215), (231, 160, 174, 268), (225, 226, 162, 163, 219, 132, 138, 140, 160, 231, 230, 233), (163, 123, 206, 219), (133, 132, 219, 206), (261, 262, 171, 162, 226), (249, 250, 262, 261, 226, 225), (249, 225, 224, 246, 250), (169, 133, 206, 218), (123, 173, 218, 206), (127, 144, 191, 188), (144, 127, 128, 139, 156, 142, 141, 157), (128, 160, 140, 139), (179, 176, 208, 207, 213, 180, 178, 185, 161, 170, 184, 186, 187, 182), (164, 165, 241, 235), (166, 167, 238, 237), (240, 241, 165, 169, 168, 239), (170, 161, 229, 234), (169, 218, 173, 172, 175, 177, 183, 181, 168), (153, 154, 159), (225, 224, 245, 251), (241, 240, 198, 271), (270, 196, 246, 250), (260, 226, 225, 251), (250, 249, 226, 261), (173, 218, 169, 165, 241, 271, 270, 250, 262, 171), (239, 199, 198, 240), (168, 181, 183, 177, 175, 172, 244, 197, 199, 239), (210, 245, 224, 246, 196, 197, 244, 243, 242, 212), (231, 160, 174), (160, 140, 164), (268, 174, 164, 235, 273, 272, 253, 269), (249, 250, 261, 226), (171, 262, 250, 270, 271, 241, 165, 169, 218, 173), (228, 227, 257), (204, 188, 191, 190, 189, 166, 237, 202, 200, 205), (266, 265, 259), (189, 190, 157), (144, 157, 190), (129, 127, 188, 264, 204, 205, 258, 265), (227, 129, 266), (238, 203, 202, 237), (201, 272, 253, 256), (167, 235, 273, 203, 238), (253, 233, 232, 256), (268, 231, 230, 267, 253, 269), (228, 257, 259, 258, 205, 200, 201, 256, 232, 255, 254, 222), (53, 39, 40, 67, 68), (73, 68, 67), (1, 103, 100, 0), (0, 1, 3, 2, 75), (100, 103, 1, 0), (4, 5, 7, 6), (26, 18, 308, 307, 306), (107, 108, 306, 307, 308), (122, 109, 301), (301, 111, 28, 290, 122), (290, 27, 122), (110, 109, 122), (28, 111, 76, 10, 288), (280, 118, 110, 122), (122, 27, 26, 306, 108, 116, 280), (25, 21, 20), (114, 21, 115), (76, 77, 9, 8, 10), (14, 13, 11, 91, 90, 15), (30, 16, 17), (31, 30, 17, 32), (32, 33, 31), (32, 17, 120, 119), (119, 112, 33, 32), (91, 11, 302), (19, 309, 103, 1), (22, 23, 19, 1, 0, 291), (14, 305, 291), (0, 291, 305, 284, 285, 100), (17, 16, 4, 102, 120), (34, 5, 298, 299), (12, 11, 299, 298), (29, 12, 298, 5, 4, 16, 30, 31), (73, 67, 40, 78, 104, 310), (40, 39, 274), (41, 79, 78, 40, 274), (311, 84, 83, 312), (312, 45, 62, 311), (62, 44, 82, 84, 311), (52, 46, 48, 69), (60, 71, 59), (61, 70, 60), (50, 52, 72, 71, 70, 314, 313, 92), (105, 313, 314), (48, 46, 81, 80, 283, 281, 47), (82, 44, 281, 283), (54, 89, 93, 315), (93, 97, 65, 55, 54, 315), (96, 94, 35, 65), (98, 96, 65, 97), (88, 317, 316), (64, 74, 63), (38, 86, 89, 54, 55, 37), (313, 105, 314), (70, 71, 72, 52, 50, 92, 313, 314), (40, 57, 66), (56, 39, 66), (66, 57, 56), (310, 104, 78, 40, 67, 73), (57, 318, 293, 56), (92, 50, 52, 293, 318, 57, 85, 294), (275, 53, 68, 297), (276, 275, 297, 296), (296, 75, 2, 276), (310, 104, 100, 0, 296, 297, 73), (0, 75, 296), (297, 68, 73), (1, 95, 36), (2, 3, 36, 49, 41, 274, 39, 53, 275, 276), (45, 312, 83, 102, 4, 6, 277), (70, 61, 279, 295), (5, 34, 295, 279, 7), (34, 101, 105, 314, 70, 295), (45, 277, 6, 7, 279, 61, 60, 59, 51, 58, 47, 281, 44, 62), (14, 291, 305), (285, 284, 305, 291, 0, 100), (18, 35, 94, 107, 308), (292, 319, 21), (20, 43, 42), (43, 319, 316), (35, 18, 26, 27, 290, 28, 288, 10, 8, 24, 25, 20, 42, 64, 63, 37, 55, 65), (70, 314, 105, 101, 34, 295), (91, 11, 299, 34, 101), (13, 304, 300), (304, 291, 0, 75, 300), (100, 104, 310, 73, 297, 296, 0), (73, 68, 297), (75, 0, 296), (295, 34, 299, 11, 13, 300, 75, 296, 297, 68, 67, 40, 66, 56, 293, 52, 72, 71, 70), (11, 91, 101, 34, 299), (292, 87, 88, 86, 89, 93, 97, 98, 96, 94, 107, 108, 116, 280, 118, 110, 109, 301, 111, 76, 77, 115, 114, 113), (282, 117, 121, 106, 103, 100, 285, 284), (286, 90, 91, 302), (303, 278, 77, 76), (289, 89, 86, 287), (79, 78, 104, 100, 103, 95, 99), (160, 174, 188, 127, 128), (78, 192, 194, 284, 285, 100, 104), (284, 194, 195, 282), (117, 282, 195, 193, 79, 99, 95, 103, 106, 121), (79, 193, 192, 78), (119, 112, 33), (91, 302, 273, 272, 92, 313, 105, 101), (123, 173, 172, 124), (249, 250, 246, 224, 225), (218, 173, 123, 206), (253, 233, 230, 267, 269), (268, 269, 267, 230, 231), (164, 174, 160, 140), (160, 174, 164, 140), (76, 111, 301, 109, 110, 118, 280, 116, 108, 107, 94, 96, 98, 97, 93, 89, 289, 207, 208, 176, 179, 182, 187, 186, 184, 170, 234, 303), (107, 108, 308), (108, 306, 307), (93, 65, 315), (234, 229, 278, 303), (213, 287, 86, 88, 87, 292, 113, 114, 115, 77, 278, 229, 161, 185, 178, 180), (213, 207, 289, 287), (269, 253, 267, 230, 231, 268), (313, 105, 314), (302, 91, 101, 105, 313, 92, 272, 273), (235, 241, 286, 302), (270, 85, 78, 192), (90, 286, 271, 194, 284), (285, 284, 194, 192, 78, 104, 100), (225, 226, 260, 251), (250, 249, 225, 233, 253, 92, 294, 85), (92, 50, 294), (52, 318, 50), (273, 235, 164, 174, 268, 269, 253, 272), (231, 174, 160), (160, 164, 140), (367, 321, 320, 386), (320, 321, 367, 386), (375, 347, 348, 388), (388, 348, 383), (351, 341, 339, 358), (376, 358, 351, 389), (339, 341, 351, 358), (405, 404, 402, 403), (407, 406, 408, 409), (413, 412, 410, 411), (415, 414, 416, 417), (459, 491, 465), (419, 491, 418), (418, 401, 391), (418, 391, 390, 421, 419), (426, 425, 494, 493, 492, 474, 475, 473), (478, 456, 457, 458, 474, 492, 493, 494, 425, 427, 480, 479), (477, 464, 463), (424, 476, 423), (471, 472, 464), (425, 426, 422, 424, 423, 427), (469, 482, 437), (436, 398, 392, 429, 495), (439, 436, 495, 429, 431, 496), (431, 430, 469, 438, 439, 496), (391, 401, 468, 467), (466, 428, 393), (390, 391, 393, 392, 398), (392, 393, 428, 430, 431, 429), (421, 390, 398, 434), (438, 437, 432, 399, 441, 442, 443, 435, 434, 398, 436, 439), (444, 394, 400, 455, 485), (443, 481, 484), (399, 395, 448, 441), (448, 447, 442, 441), (445, 481, 446), (481, 443, 442, 447, 446), (448, 395, 394, 444, 445, 446, 447), (453, 454, 497, 499, 498, 451, 452, 488, 490, 489), (454, 400, 394, 396, 451, 498, 499, 497), (450, 486, 449), (397, 395, 399, 432, 483, 450), (483, 487, 486), (394, 395, 397, 396), (449, 452, 451, 396, 397, 450), (439, 436, 496), (436, 398, 392, 429, 496, 495), (419, 421, 404, 405, 460, 465), (460, 405, 403, 461, 401, 459), (428, 466, 467, 468, 461, 403, 402, 438, 469, 430), (492, 493, 479, 478, 457), (426, 425, 427, 480, 494, 473), (457, 458, 474), (474, 475, 494, 493), (437, 469, 438), (482, 430, 469), (438, 469, 439), (431, 496, 469), (436, 398, 390, 421, 404, 402, 438, 439), (429, 392, 398, 436, 495, 496), (453, 454, 489), (454, 453, 410, 412, 455, 400), (497, 499, 490), (400, 455, 485), (444, 394, 485), (454, 400, 497), (400, 394, 396, 498, 451, 488, 499), (445, 444, 485, 455, 412, 413, 440, 484), (440, 413, 501, 443), (411, 433, 432, 500), (433, 411, 410, 453, 489, 490, 488, 452, 449, 486, 487), (526, 347, 348, 346, 515), (515, 337, 338, 526), (563, 538, 510, 512, 562), (563, 562, 568), (512, 320, 386, 568, 562), (367, 532, 505), (512, 510, 514, 321, 320), (359, 320, 321, 323, 322), (523, 324, 387, 524, 557), (385, 387, 324, 325, 360), (564, 528, 553), (564, 537, 535, 527, 529), (360, 325, 527, 535), (537, 553, 536), (566, 554, 555), (565, 555, 556), (566, 565, 385, 360, 535, 537, 567), (324, 523, 528, 529, 527, 325), (326, 324, 325, 327), (324, 387, 385, 360, 325), (345, 331, 332, 349), (349, 338, 337, 345), (369, 374, 349, 332), (374, 363, 338, 349), (375, 388, 348, 347), (347, 526, 338, 363, 375), (388, 383, 348), (370, 369, 332, 569), (332, 513, 569), (377, 342, 378), (379, 344, 382), (357, 355, 373, 372), (356, 357, 371, 380), (533, 373, 355, 551, 552), (328, 356, 380, 384), (372, 371, 357), (546, 352, 350), (547, 341, 339, 548), (339, 368, 549, 548), (358, 376, 368, 339), (335, 570, 330, 329, 572, 571), (336, 335, 571, 572), (521, 381, 330, 573), (330, 570, 335, 362, 521, 573), (574, 361, 362, 335), (335, 336, 574), (365, 534, 364), (358, 376, 389, 351), (368, 376, 358, 339), (516, 368, 339), (363, 516, 575), (338, 575, 339, 341, 525), (526, 347, 375, 363, 338), (338, 337, 515, 526), (346, 348, 347, 526, 515), (330, 329, 334, 534, 364, 381), (540, 329, 330, 381, 503, 576), (541, 540, 576, 503, 504, 560), (520, 559, 519), (364, 577, 578, 520), (558, 559, 578, 507), (334, 577, 534), (506, 507, 334, 329, 540, 541), (518, 346, 348, 531), (517, 518, 531, 530), (530, 359, 322, 517), (509, 386, 320, 359, 530), (511, 509, 530, 531), (531, 348, 383, 511), (508, 321, 367), (345, 337, 515, 346, 518, 517, 322, 323, 344, 343, 342, 333, 513, 331), (368, 376, 358, 339), (565, 556, 555), (360, 385, 565, 566, 567, 537, 535), (566, 555, 554), (539, 351, 389, 579), (385, 360, 539, 579, 580), (561, 512, 320, 359, 543), (510, 512, 561, 542), (561, 543, 542), (510, 538, 563, 562, 512), (563, 568, 562), (568, 386, 320, 512, 562), (383, 348, 531, 511), (530, 359, 320, 386, 509), (509, 511, 531, 530), (338, 363, 374, 349), (359, 530, 531, 348, 347, 526, 338, 525, 341, 351, 539, 360, 535, 537, 542, 543), (522, 387, 324, 326, 544, 582, 581), (544, 328, 384, 522, 581, 582), (539, 351, 354, 550), (327, 325, 360, 539, 550), (341, 340, 354, 351), (579, 389, 351, 539), (579, 539, 360, 385, 580), (355, 357, 356, 328, 544, 326, 327, 550, 354, 340, 353, 352, 545, 551), (374, 363, 375, 388, 383, 511, 509, 386, 367, 508, 382, 379, 378, 377, 370, 369), (365, 366, 361, 362, 521, 381, 364), (583, 406, 538, 563), (363, 374, 369, 408, 584, 585), (584, 404, 585), (404, 402, 583, 563, 568, 386, 509, 511, 383, 388, 375, 363, 585), (370, 409, 408, 369), (377, 378, 379, 382, 508, 367, 505, 407, 409, 370), (532, 514, 510, 538, 406, 407, 505), (414, 524, 387, 522, 384, 380, 371, 372, 373, 533, 416), (522, 387, 581), (523, 324, 387, 557), (324, 582, 581), (533, 373, 355, 552), (357, 355, 372), (328, 384, 581), (552, 551, 545, 546, 547, 548, 549, 502, 417, 416, 533), (556, 415, 500, 565), (368, 501, 417, 502), (385, 565, 500, 501, 368, 376, 389, 579, 580), (376, 358, 389), (523, 557, 524, 414, 415, 556, 555, 554, 536, 553, 528), (439, 438, 402, 404, 421, 390, 398, 436), (438, 439, 469), (431, 469, 496), (521, 362, 458, 457, 456, 504, 503, 381), (503, 560, 576), (570, 329, 571), (573, 570, 362), (474, 458, 362, 361, 462, 472, 471, 470, 422, 426, 473, 475), (366, 365, 364, 520, 519, 463, 464, 462, 361), (504, 456, 478, 479, 480, 427, 423, 476, 477, 463, 519, 559, 558, 506, 541, 560), (565, 385, 580, 579, 389, 376, 368, 501, 500), (376, 389, 358), (501, 443, 442, 441, 399, 432, 500), (420, 435, 443, 368, 516, 363), (437, 438, 402, 583), (420, 584, 404, 421), (585, 363, 375, 388, 383, 511, 509, 386, 568, 563, 583, 402, 404), (404, 584, 585), (439, 496, 436), (537, 567, 566, 565, 432, 437, 563, 562, 512, 561, 542), (500, 432, 399, 441, 442, 443, 501), (586, 590, 592, 588), (589, 588, 592, 593), (593, 592, 590, 591), (591, 587, 589, 593), (587, 586, 588, 589), (591, 590, 586, 587)])
me_cube_019.polygons.foreach_set('material_index', [0, 0, 0, 0, 0, 0, 0, 0, 0, 0, 5, 10, 0, 0, 0, 0, 0, 0, 0, 0, 0, 0, 0, 0, 0, 0, 0, 0, 0, 0, 0, 0, 0, 0, 0, 0, 0, 0, 0, 0, 0, 0, 0, 0, 0, 0, 0, 0, 0, 0, 0, 0, 0, 0, 0, 0, 0, 0, 0, 0, 0, 0, 0, 0, 0, 0, 0, 0, 0, 0, 0, 0, 0, 0, 0, 0, 0, 0, 0, 0, 2, 5, 5, 5, 5, 5, 5, 5, 5, 5, 7, 7, 7, 7, 7, 10, 10, 10, 10, 10, 10, 10, 10, 10, 10, 10, 10, 10, 0, 0, 0, 0, 0, 0, 0, 0, 0, 0, 0, 0, 0, 0, 0, 0, 0, 0, 0, 0, 0, 0, 0, 0, 0, 0, 0, 0, 0, 0, 0, 0, 0, 0, 0, 0, 0, 0, 0, 0, 0, 0, 0, 0, 0, 0, 0, 0, 0, 0, 0, 0, 0, 0, 0, 0, 0, 0, 0, 0, 0, 0, 0, 0, 0, 0, 0, 0, 0, 0, 0, 0, 0, 0, 0, 0, 0, 0, 0, 0, 0, 0, 0, 0, 0, 0, 0, 0, 0, 0, 0, 0, 0, 0, 0, 0, 0, 0, 0, 0, 0, 9, 9, 0, 0, 0, 0, 0, 0, 0, 2, 2, 2, 2, 2, 2, 2, 7, 7, 7, 7, 7, 7, 7, 7, 7, 7, 7, 10, 10, 10, 12, 12, 12, 12, 12, 12, 12, 12, 17, 21, 22, 12, 12, 12, 12, 12, 12, 12, 12, 12, 12, 12, 12, 12, 12, 12, 12, 12, 12, 12, 12, 12, 12, 12, 12, 12, 12, 12, 12, 12, 12, 12, 12, 12, 12, 12, 12, 12, 12, 12, 14, 14, 14, 14, 19, 19, 19, 19, 19, 19, 21, 21, 21, 21, 21, 21, 21, 21, 21, 21, 21, 12, 12, 12, 12, 12, 12, 12, 12, 12, 12, 12, 12, 12, 12, 12, 12, 12, 12, 12, 12, 12, 12, 12, 12, 12, 12, 12, 12, 12, 12, 12, 12, 12, 12, 12, 12, 12, 12, 12, 12, 12, 12, 12, 12, 12, 12, 12, 12, 12, 12, 12, 12, 12, 12, 12, 12, 12, 12, 12, 12, 12, 12, 12, 12, 12, 12, 12, 12, 12, 12, 12, 12, 12, 12, 12, 12, 12, 12, 12, 12, 12, 12, 12, 12, 12, 12, 12, 12, 12, 12, 12, 12, 12, 12, 12, 12, 12, 12, 17, 17, 17, 17, 17, 17, 17, 22, 22, 22, 22, 22, 22, 22, 22, 22, 22, 22, 22, 22, 12, 12, 12, 14, 14, 14, 14, 14, 14, 14, 19, 19, 19, 19, 19, 19, 19, 19, 19, 19, 21, 24, 24, 24, 24, 24, 24])
_uv = me_cube_019.uv_layers.new(name='UVMap')
_uv.uv.foreach_set('vector', [0.3955, 0.7794, 0.3955, 0.7956, 0.3984, 0.7956, 0.3984, 0.7889, 0.3984, 0.7794, 0.3984, 0.7956, 0.4004, 0.7956, 0.3984, 0.7889, 0.9861, 0.6193, 0.9582, 0.6193, 0.9553, 0.6193, 0.9553, 0.6915, 0.9861, 0.6915, 0.5585, 0.7165, 0.5557, 0.7165, 0.5278, 0.7165, 0.5278, 0.7886, 0.5585, 0.7886, 0.333, 0.161, 0.3423, 0.161, 0.3386, 0.1514, 0.3701, 0.1514, 0.3701, 0.16, 0.3759, 0.16, 0.4385, 0.6899, 0.442, 0.6899, 0.442, 0.6177, 0.4385, 0.6177, 0.5777, 0.2751, 0.5835, 0.2751, 0.5835, 0.2714, 0.5743, 0.2596, 0.5743, 0.2751, 0.2298, 0.5044, 0.224, 0.5044, 0.2206, 0.5044, 0.2206, 0.5199, 0.2298, 0.5081, 0.8774, 0.6193, 0.8052, 0.6193, 0.8052, 0.7521, 0.8774, 0.7521, 0.733, 0.6367, 0.6609, 0.6367, 0.6609, 0.7868, 0.733, 0.7868, 0.6649, 0.0, 0.5927, 0.0, 0.5927, 0.1617, 0.6649, 0.1617, 0.2298, 0.6149, 0.2298, 0.6178, 0.2322, 0.6178, 0.2327, 0.6178, 0.2327, 0.6149, 0.2322, 0.6149, 0.2327, 0.5563, 0.2327, 0.5044, 0.2298, 0.5044, 0.2298, 0.5081, 0.2298, 0.554, 0.2308, 0.5548, 0.2327, 0.6149, 0.2327, 0.5563, 0.2308, 0.5548, 0.2298, 0.554, 0.2298, 0.6149, 0.2322, 0.6149, 0.2298, 0.554, 0.2298, 0.5081, 0.2206, 0.5199, 0.2206, 0.5468, 0.2228, 0.5486, 0.228, 0.6149, 0.2298, 0.6149, 0.2298, 0.554, 0.2228, 0.5486, 0.2206, 0.5468, 0.2206, 0.6149, 0.8774, 0.5856, 0.8774, 0.5884, 0.9496, 0.5884, 0.9496, 0.4999, 0.9496, 0.475, 0.8774, 0.475, 0.8774, 0.5269, 0.1171, 0.6294, 0.1088, 0.7109, 0.1171, 0.7181, 0.459, 0.6251, 0.459, 0.5117, 0.4556, 0.5433, 0.4556, 0.6251, 0.4506, 0.6899, 0.4506, 0.6177, 0.442, 0.6177, 0.442, 0.6899, 0.4477, 0.6899, 0.4385, 0.7621, 0.4506, 0.7621, 0.4506, 0.6899, 0.4414, 0.6899, 0.4385, 0.6899, 0.0, 0.4677, 0.0, 0.5291, 0.001694, 0.5305, 0.005774, 0.534, 0.01503, 0.5418, 0.01788, 0.5442, 0.01788, 0.4677, 0.01037, 0.4677, 0.005774, 0.4677, 0.003581, 0.4677, 0.0, 0.5291, 0.0, 0.5869, 0.005774, 0.5869, 0.01788, 0.5869, 0.01788, 0.5442, 0.01503, 0.5418, 0.005774, 0.534, 0.001694, 0.5305, 0.1444, 0.8901, 0.1444, 0.8786, 0.1444, 0.7985, 0.1444, 0.7795, 0.07218, 0.7795, 0.07218, 0.8373, 0.07218, 0.8987, 0.1444, 0.8987, 0.1617, 0.0006567, 0.1703, 0.001028, 0.1703, 0.0, 0.1617, 0.0, 0.1703, 0.001028, 0.1703, 0.008661, 0.1883, 0.008661, 0.1818, 0.0, 0.1703, 0.0, 0.1703, 0.008661, 0.1617, 0.008333, 0.1617, 0.008661, 0.2809, 0.008661, 0.2809, 0.005774, 0.2809, 0.0, 0.2619, 0.0, 0.2546, 0.008661, 0.2546, 0.008661, 0.2619, 0.0, 0.1818, 0.0, 0.1883, 0.008661, 0.2809, 0.01788, 0.2809, 0.008661, 0.2546, 0.008661, 0.2469, 0.01788, 0.2469, 0.01788, 0.2546, 0.008661, 0.1883, 0.008661, 0.1906, 0.01169, 0.1952, 0.01788, 0.1703, 0.01788, 0.1952, 0.01788, 0.1906, 0.01169, 0.1883, 0.008661, 0.1703, 0.008661, 0.3228, 0.5399, 0.317, 0.5399, 0.317, 0.6121, 0.3228, 0.6121, 0.2314, 0.7622, 0.2314, 0.69, 0.228, 0.69, 0.228, 0.7622, 0.0, 0.3176, 0.0, 0.318, 0.01691, 0.3185, 0.0, 0.318, 0.0, 0.3233, 0.01287, 0.3233, 0.01691, 0.3185, 0.01691, 0.3185, 0.01772, 0.3176, 0.0, 0.316, 0.0, 0.3176, 0.01772, 0.3176, 0.01788, 0.3174, 0.01788, 0.3141, 0.0, 0.316, 0.01788, 0.3141, 0.01788, 0.3064, 0.0, 0.316, 0.01788, 0.3064, 0.01788, 0.2974, 0.0, 0.2974, 0.0, 0.316, 0.01788, 0.3233, 0.01788, 0.3186, 0.01691, 0.3185, 0.01287, 0.3233, 0.01788, 0.3186, 0.01788, 0.3176, 0.01772, 0.3176, 0.01691, 0.3185, 0.01788, 0.3176, 0.01788, 0.3174, 0.01772, 0.3176, 0.4418, 0.5456, 0.4547, 0.5456, 0.4547, 0.4734, 0.4368, 0.4734, 0.4368, 0.5456, 0.5777, 0.3031, 0.5743, 0.3031, 0.5743, 0.3089, 0.5777, 0.3089, 0.9739, 0.3839, 0.9739, 0.3117, 0.9681, 0.3117, 0.9647, 0.3117, 0.9647, 0.3839, 0.005774, 0.6198, 0.005774, 0.6236, 0.01788, 0.6236, 0.01788, 0.621, 0.01788, 0.6144, 0.01788, 0.6034, 0.005774, 0.6034, 0.005774, 0.6198, 0.3147, 0.008661, 0.3147, 0.008661, 0.3159, 0.008661, 0.3233, 0.07918, 0.3233, 0.07918, 0.3233, 0.07918, 0.3176, 0.01788, 0.3159, 0.008661, 0.3147, 0.008661, 0.3147, 0.01788, 0.3147, 0.008661, 0.3147, 0.01788, 0.3147, 0.01788, 0.3147, 0.008661, 0.3195, 0.9239, 0.3195, 0.8517, 0.3166, 0.8517, 0.3074, 0.8517, 0.3074, 0.9239, 0.224, 0.4929, 0.224, 0.4764, 0.2206, 0.4764, 0.2206, 0.4955, 0.6606, 0.908, 0.6606, 0.8359, 0.6441, 0.8359, 0.6424, 0.8359, 0.6326, 0.8359, 0.6326, 0.908, 0.6491, 0.908, 0.459, 0.4952, 0.4556, 0.5117, 0.459, 0.5117, 2.98e-08, 0.1617, 2.98e-08, 0.1745, 0.01788, 0.1896, 0.01788, 0.1617, 2.98e-08, 0.1745, 0.0, 0.2974, 0.01788, 0.2974, 0.01788, 0.1896, 0.5278, 0.7868, 0.5278, 0.6511, 0.5278, 0.6325, 0.5278, 0.6309, 0.5278, 0.6304, 0.5278, 0.6251, 0.4556, 0.6251, 0.4556, 0.6304, 0.4556, 0.6309, 0.4556, 0.6325, 0.4556, 0.6511, 0.4556, 0.7739, 0.4556, 0.7868, 0.4665, 0.3391, 0.4556, 0.475, 0.4683, 0.4748, 0.3176, 0.3233, 0.3228, 0.459, 0.3228, 0.3233, 0.08431, 0.4677, 0.1106, 0.4677, 0.1106, 0.4585, 0.07656, 0.4585, 0.8204, 0.4561, 0.8204, 0.3952, 0.8204, 0.3492, 0.8204, 0.3455, 0.8204, 0.3297, 0.8204, 0.3175, 0.8204, 0.3117, 0.7482, 0.3117, 0.7482, 0.3455, 0.7482, 0.3717, 0.7482, 0.4381, 0.7482, 0.4561, 0.5835, 0.2751, 0.5777, 0.2751, 0.5777, 0.2866, 0.5835, 0.2909, 0.5777, 0.3031, 0.5835, 0.3031, 0.5835, 0.2909, 0.5777, 0.2866, 0.5765, 0.2309, 0.5743, 0.2327, 0.5743, 0.2596, 0.5835, 0.2714, 0.5835, 0.2255, 0.5816, 0.1646, 0.5743, 0.1646, 0.5743, 0.2327, 0.5765, 0.2309, 0.5835, 0.2255, 0.5835, 0.1646, 0.5816, 0.1646, 0.5835, 0.1646, 0.5835, 0.1617, 0.5743, 0.1617, 0.5743, 0.1646, 0.5743, 0.3031, 0.5777, 0.3031, 0.5777, 0.2866, 0.5743, 0.284, 0.5777, 0.2751, 0.5743, 0.2751, 0.5743, 0.284, 0.5777, 0.2866, 0.005774, 0.5869, 0.005774, 0.6034, 0.01788, 0.6034, 0.01788, 0.5869, 0.4758, 0.9724, 0.4923, 0.9724, 0.4923, 0.9002, 0.4585, 0.9002, 0.4574, 0.9002, 0.4556, 0.9002, 0.4556, 0.9724, 0.4594, 0.9724, 0.2809, 0.005774, 0.2809, 0.008661, 0.3147, 0.008661, 0.3147, 0.005774, 0.676, 0.3287, 0.676, 0.3377, 0.676, 0.4455, 0.676, 0.4734, 0.7482, 0.4734, 0.7482, 0.3377, 0.7482, 0.3217, 0.7482, 0.3203, 0.7482, 0.3117, 0.676, 0.3117, 0.676, 0.3165, 0.676, 0.3175, 0.676, 0.3177, 0.676, 0.321, 0.07506, 0.7737, 0.07506, 0.7016, 0.07506, 0.7016, 0.07506, 0.7737, 0.9797, 0.3839, 0.9797, 0.3117, 0.9739, 0.3117, 0.9739, 0.3839, 0.07218, 0.7016, 0.07506, 0.7016, 0.07506, 0.7016, 0.08084, 0.7016, 0.08084, 0.6294, 0.07218, 0.6294, 0.676, 0.3117, 0.7482, 0.3117, 0.7482, 0.3117, 0.676, 0.3117, 0.08084, 0.7016, 0.09997, 0.7016, 0.1088, 0.7016, 0.1088, 0.6294, 0.09239, 0.6294, 0.09122, 0.6294, 0.09091, 0.6294, 0.08388, 0.6294, 0.08084, 0.6294, 0.0, 0.316, 0.0, 0.3176, 0.01691, 0.3185, 0.2298, 0.6149, 0.2298, 0.6178, 0.2322, 0.6178, 0.2322, 0.6149, 0.2206, 0.4706, 0.2206, 0.4677, 0.1192, 0.4677, 0.1192, 0.4706, 0.1192, 0.6149, 0.1192, 0.6178, 0.2206, 0.6178, 0.2206, 0.6149, 0.2308, 0.5548, 0.2298, 0.554, 0.2298, 0.6149, 0.2322, 0.6149, 0.2206, 0.6149, 0.228, 0.6149, 0.2298, 0.554, 0.2228, 0.5486, 0.2206, 0.5044, 0.2206, 0.4955, 0.2206, 0.4764, 0.2206, 0.4706, 0.2206, 0.4706, 0.1192, 0.4706, 0.1192, 0.6149, 0.2206, 0.6149, 0.2206, 0.5468, 0.2206, 0.5199, 0.3955, 1.0, 0.3955, 0.8986, 0.3233, 0.8986, 0.3233, 1.0, 0.459, 0.4836, 0.459, 0.4867, 0.459, 0.4937, 0.459, 0.494, 0.459, 0.4952, 0.459, 0.5117, 0.459, 0.6251, 0.5604, 0.6251, 0.5604, 0.475, 0.459, 0.475, 0.8052, 0.8945, 0.8052, 0.894, 0.8052, 0.8916, 0.8052, 0.8824, 0.8052, 0.781, 0.733, 0.781, 0.733, 0.8824, 0.733, 0.8858, 0.733, 0.8894, 0.733, 0.8945, 0.08431, 0.4677, 0.1106, 0.4677, 0.1106, 0.4585, 0.1106, 0.4677, 0.1444, 0.4677, 0.1444, 0.4585, 0.07656, 0.4585, 0.1106, 0.4585, 0.1444, 0.4585, 0.1444, 0.4585, 0.1444, 0.3571, 0.0, 0.3571, 0.0, 0.4585, 0.02491, 0.4585, 0.5816, 0.1646, 0.5743, 0.1646, 0.5765, 0.2309, 0.5835, 0.2255, 0.5743, 0.2596, 0.5743, 0.2327, 0.5743, 0.1646, 0.4729, 0.1646, 0.4729, 0.3089, 0.5743, 0.3089, 0.5743, 0.3089, 0.5743, 0.3031, 0.5743, 0.284, 0.5743, 0.2751, 0.0, 0.4677, 0.0, 0.5291, 0.003581, 0.4677, 0.01788, 0.5442, 0.01788, 0.5869, 0.01788, 0.6034, 0.01788, 0.6144, 0.01788, 0.621, 0.01788, 0.6236, 0.01788, 0.6294, 0.1192, 0.6294, 0.1192, 0.4677, 0.01788, 0.4677, 0.001694, 0.5305, 0.005774, 0.534, 0.005774, 0.4677, 0.01788, 0.621, 0.01788, 0.6144, 0.005774, 0.6198, 0.005774, 0.6034, 0.005774, 0.6198, 0.01788, 0.6144, 0.0, 0.5869, 0.005774, 0.5869, 0.01788, 0.5869, 0.01503, 0.5418, 0.01788, 0.5442, 0.01788, 0.4677, 0.01037, 0.4677, 0.005774, 0.534, 0.0, 0.5291, 0.0, 0.5869, 0.001694, 0.5305, 0.8052, 0.9958, 0.8052, 0.8945, 0.733, 0.8945, 0.733, 0.9958, 0.1617, 0.1192, 0.1703, 0.1192, 0.1703, 0.01788, 0.1617, 0.01788, 0.3176, 0.01788, 0.3147, 0.01788, 0.3147, 0.1192, 0.3233, 0.1192, 0.3233, 0.01788, 0.1703, 0.01788, 0.1703, 0.008661, 0.1617, 0.008661, 0.1617, 0.01788, 0.2469, 0.01788, 0.2546, 0.008661, 0.1883, 0.008661, 0.1906, 0.01169, 0.1703, 0.01788, 0.1952, 0.01788, 0.1444, 0.7795, 0.1444, 0.7831, 0.1444, 0.7853, 0.1444, 0.7899, 0.1444, 0.7974, 0.1444, 0.8987, 0.2165, 0.8987, 0.2165, 0.7974, 0.2165, 0.7882, 0.2165, 0.7878, 0.2165, 0.7802, 0.2165, 0.7795, 0.9467, 0.2841, 0.9467, 0.3003, 0.9496, 0.3003, 0.9496, 0.2908, 0.9496, 0.2841, 0.9516, 0.2841, 0.9496, 0.2841, 0.9496, 0.2908, 0.4543, 0.7736, 0.4322, 0.7736, 0.4322, 0.8458, 0.4543, 0.8458, 0.2974, 0.8517, 0.2974, 0.7795, 0.2887, 0.7795, 0.2887, 0.8517, 0.2916, 0.8517, 0.3195, 0.8517, 0.3195, 0.7795, 0.2974, 0.7795, 0.2974, 0.8517, 0.9553, 0.6915, 0.9553, 0.6193, 0.9496, 0.6193, 0.9496, 0.6915, 0.1617, 0.299, 0.1617, 0.2974, 0.1461, 0.2974, 0.1466, 0.2978, 0.1478, 0.2988, 0.1251, 0.2974, 0.1251, 0.2985, 0.1478, 0.2988, 0.1466, 0.2978, 0.1461, 0.2974, 0.1335, 0.3176, 0.1251, 0.3176, 0.1251, 0.3215, 0.1251, 0.3215, 0.1251, 0.3218, 0.1617, 0.3229, 0.1617, 0.3228, 0.1335, 0.3176, 0.1617, 0.3228, 0.1617, 0.3176, 0.1335, 0.3176, 0.1251, 0.3166, 0.1251, 0.3176, 0.1335, 0.3176, 0.1617, 0.3229, 0.1251, 0.3218, 0.1251, 0.3233, 0.1617, 0.3233, 0.1617, 0.3229, 0.1251, 0.3149, 0.1251, 0.3155, 0.1251, 0.3166, 0.1335, 0.3176, 0.1335, 0.3176, 0.1617, 0.3176, 0.1617, 0.299, 0.1478, 0.2988, 0.1251, 0.2985, 0.1251, 0.3118, 0.1251, 0.3149, 0.4385, 0.5803, 0.4369, 0.5456, 0.4369, 0.5803, 0.5737, 0.3374, 0.5755, 0.3377, 0.5737, 0.3374, 0.9861, 0.908, 0.9861, 0.8359, 0.9624, 0.8359, 0.9496, 0.8359, 0.9496, 0.908, 0.7033, 0.9002, 0.6975, 0.9002, 0.6975, 0.9724, 0.7254, 0.9724, 0.7254, 0.9002, 0.7155, 0.9002, 0.2222, 0.7597, 0.2222, 0.7477, 0.2094, 0.7477, 0.2222, 0.768, 0.2222, 0.7597, 0.2094, 0.7477, 0.2018, 0.7575, 0.2018, 0.7575, 0.1936, 0.768, 0.2222, 0.768, 0.2018, 0.7575, 0.2094, 0.7477, 0.1914, 0.7477, 0.1914, 0.7564, 0.1914, 0.7564, 0.1914, 0.7674, 0.1936, 0.768, 0.2018, 0.7575, 0.3233, 0.07918, 0.3233, 0.07918, 0.3233, 0.07918, 0.3213, 0.7724, 0.3213, 0.7657, 0.3213, 0.7449, 0.3081, 0.7626, 0.6606, 0.6915, 0.6553, 0.6915, 0.649, 0.6915, 0.6326, 0.6915, 0.6326, 0.7637, 0.6606, 0.7637, 0.4042, 0.918, 0.4143, 0.9122, 0.4042, 0.9122, 0.4042, 0.8842, 0.4042, 0.9122, 0.4143, 0.9122, 0.4263, 0.9122, 0.4263, 0.9033, 0.4263, 0.8842, 0.2094, 0.7477, 0.2222, 0.7477, 0.2222, 0.7313, 0.1914, 0.7313, 0.1914, 0.7477, 0.2809, 0.153, 0.2809, 0.1559, 0.289, 0.1559, 0.2913, 0.153, 0.3147, 0.1559, 0.3147, 0.153, 0.2913, 0.153, 0.289, 0.1559, 0.5265, 0.9002, 0.526, 0.9002, 0.5004, 0.9002, 0.4923, 0.9002, 0.4923, 0.9724, 0.5087, 0.9724, 0.5206, 0.9724, 0.5289, 0.9724, 0.9516, 0.2841, 0.9496, 0.2908, 0.9496, 0.3003, 0.9775, 0.3003, 0.9775, 0.2841, 0.9599, 0.2841, 0.6946, 0.9724, 0.6975, 0.9724, 0.6975, 0.9587, 0.6975, 0.9002, 0.6668, 0.9002, 0.6668, 0.9724, 0.6946, 0.9724, 0.6975, 0.9587, 0.2129, 0.6391, 0.1914, 0.6419, 0.1914, 0.6427, 0.2174, 0.6427, 0.2174, 0.6427, 0.228, 0.6427, 0.228, 0.6372, 0.2129, 0.6391, 0.228, 0.6372, 0.228, 0.6178, 0.1914, 0.6178, 0.1914, 0.6419, 0.2129, 0.6391, 0.3154, 0.7398, 0.3125, 0.7171, 0.3125, 0.7398, 0.3142, 0.7398, 0.3423, 0.161, 0.3515, 0.161, 0.3459, 0.1514, 0.1923, 0.1617, 0.1923, 0.153, 0.1865, 0.1617, 0.1703, 0.1273, 0.1703, 0.153, 0.1794, 0.153, 0.1832, 0.153, 0.1923, 0.153, 0.1923, 0.128, 0.1851, 0.1251, 0.1703, 0.1251, 0.1923, 0.1251, 0.1851, 0.1251, 0.1923, 0.128, 0.9775, 0.6915, 0.9548, 0.6915, 0.9496, 0.6915, 0.9496, 0.7453, 0.9496, 0.7615, 0.9861, 0.7478, 0.9861, 0.6915, 0.9496, 0.7637, 0.9861, 0.7637, 0.9861, 0.7478, 0.9496, 0.7615, 0.1488, 0.1617, 0.1251, 0.1617, 0.1251, 0.1898, 0.1439, 0.1675, 0.1251, 0.1898, 0.1251, 0.1914, 0.1617, 0.192, 0.1617, 0.1617, 0.1488, 0.1617, 0.1439, 0.1675, 0.1251, 0.1923, 0.1251, 0.1923, 0.1617, 0.1923, 0.1617, 0.192, 0.1251, 0.1914, 0.1251, 0.1923, 0.1617, 0.192, 0.1251, 0.1914, 0.311, 0.7171, 0.3049, 0.7423, 0.311, 0.7424, 0.3935, 0.156, 0.3935, 0.1616, 0.396, 0.1576, 0.9826, 0.7637, 0.9496, 0.7637, 0.9496, 0.8359, 0.9733, 0.8359, 0.9861, 0.8359, 0.9861, 0.7637, 0.01473, 0.3512, 0.02194, 0.3512, 0.02194, 0.3484, 0.02194, 0.3233, 0.01284, 0.3233, 0.009106, 0.3233, 1.49e-08, 0.3233, 0.0, 0.3491, 0.0, 0.3512, 0.01473, 0.3512, 0.02194, 0.3484, 0.3909, 0.156, 0.3926, 0.1616, 0.3924, 0.159, 0.3935, 0.1612, 0.3935, 0.1547, 0.3924, 0.159, 0.3924, 0.159, 0.3926, 0.1616, 0.3935, 0.1612, 0.4087, 0.7956, 0.4263, 0.7956, 0.4263, 0.7794, 0.3984, 0.7794, 0.3984, 0.7889, 0.4004, 0.7956, 0.8024, 0.305, 0.789, 0.3004, 0.7915, 0.306, 0.8024, 0.306, 0.7302, 0.2781, 0.7302, 0.2803, 0.7302, 0.306, 0.7915, 0.306, 0.789, 0.3004, 0.8024, 0.305, 0.8024, 0.2781, 0.7789, 0.2781, 0.9467, 0.275, 0.9467, 0.2841, 0.9496, 0.2841, 0.9496, 0.277, 0.9467, 0.2533, 0.9467, 0.275, 0.9496, 0.277, 0.9496, 0.2461, 0.9496, 0.2461, 0.9496, 0.1955, 0.9467, 0.1955, 0.9467, 0.2533, 0.9599, 0.2841, 0.9775, 0.2841, 0.9775, 0.1955, 0.9554, 0.1955, 0.9496, 0.2461, 0.9496, 0.277, 0.9516, 0.2841, 0.9554, 0.1955, 0.9496, 0.1955, 0.9496, 0.2461, 0.9496, 0.277, 0.9496, 0.2841, 0.9516, 0.2841, 0.5576, 0.7165, 0.5576, 0.6251, 0.5278, 0.6326, 0.8052, 0.9897, 0.8774, 0.9897, 0.8774, 0.9011, 0.8774, 0.898, 0.8774, 0.8849, 0.8189, 0.8849, 0.8052, 0.8849, 0.8052, 0.9011, 0.8052, 0.9102, 0.8052, 0.9319, 0.228, 0.6427, 0.2174, 0.6427, 0.1914, 0.6427, 0.1914, 0.7313, 0.2222, 0.7313, 0.228, 0.7313, 0.228, 0.6509, 0.1923, 0.153, 0.1923, 0.1617, 0.2764, 0.1617, 0.2548, 0.153, 0.2809, 0.1559, 0.2809, 0.153, 0.2548, 0.153, 0.2764, 0.1617, 0.2809, 0.1617, 0.2809, 0.153, 0.2809, 0.1251, 0.1923, 0.1251, 0.1923, 0.128, 0.1923, 0.153, 0.2548, 0.153, 0.8746, 0.1865, 0.8746, 0.1947, 0.8746, 0.2751, 0.9467, 0.2751, 0.9467, 0.2707, 0.9467, 0.1865, 0.9467, 0.1807, 0.9467, 0.1704, 0.9467, 0.1646, 0.9467, 0.1638, 0.9467, 0.1617, 0.8904, 0.1617, 0.8746, 0.1617, 0.8746, 0.181, 0.9554, 0.1617, 0.9554, 0.1674, 0.9655, 0.1674, 0.9775, 0.1764, 0.9775, 0.1674, 0.9655, 0.1674, 0.9554, 0.1674, 0.9554, 0.1955, 0.9775, 0.1955, 0.1617, 0.2974, 0.1617, 0.1923, 0.1251, 0.1923, 0.1251, 0.2974, 0.1461, 0.2974, 0.1614, 0.4148, 0.1617, 0.415, 0.1617, 0.3233, 0.3154, 0.6121, 0.3049, 0.7171, 0.3154, 0.7171, 0.4553, 0.7516, 0.4553, 0.7225, 0.4506, 0.7427, 0.5604, 0.6499, 0.5604, 0.755, 0.5604, 0.7566, 0.5604, 0.7752, 0.5604, 0.7805, 0.5604, 0.7806, 0.5604, 0.7806, 0.5604, 0.781, 0.6326, 0.781, 0.6326, 0.7806, 0.6326, 0.7566, 0.6326, 0.755, 0.6326, 0.6499, 0.6326, 0.6275, 0.6326, 0.6246, 0.6326, 0.6193, 0.5604, 0.6193, 0.5604, 0.6497, 0.02194, 0.3233, 0.02194, 0.3484, 0.02194, 0.3512, 0.1106, 0.3512, 0.1106, 0.3233, 0.08445, 0.3233, 0.1444, 0.3512, 0.1444, 0.3233, 0.1209, 0.3233, 0.1106, 0.3233, 0.1106, 0.3512, 0.3984, 0.918, 0.3994, 0.9122, 0.3984, 0.9122, 0.3994, 0.9122, 0.4042, 0.9122, 0.4042, 0.8842, 0.3984, 0.8842, 0.3984, 0.9122, 0.4263, 0.8842, 0.4263, 0.7956, 0.4087, 0.7956, 0.4004, 0.7956, 0.3984, 0.8027, 0.3984, 0.8335, 0.4042, 0.8842, 0.4004, 0.7956, 0.3984, 0.7956, 0.3984, 0.8027, 0.3984, 0.8842, 0.4042, 0.8842, 0.3984, 0.8335, 0.7371, 0.08445, 0.7371, 0.1106, 0.7371, 0.1209, 0.7371, 0.1444, 0.8092, 0.1444, 0.8092, 0.1386, 0.8092, 0.1106, 0.8092, 0.05991, 0.8092, 0.02903, 0.8092, 0.02194, 0.8092, 0.01523, 0.8092, 0.005774, 0.8092, 0.002396, 0.8092, 0.0, 0.7984, 0.0, 0.7371, 0.0, 0.7371, 0.009106, 0.7371, 0.01284, 0.7371, 0.02194, 0.3147, 0.153, 0.3147, 0.1251, 0.2809, 0.1251, 0.2809, 0.153, 0.2913, 0.153, 0.733, 0.5192, 0.733, 0.5056, 0.733, 0.486, 0.733, 0.475, 0.6609, 0.475, 0.6609, 0.5031, 0.6609, 0.5047, 0.6609, 0.5047, 0.6609, 0.5056, 0.6609, 0.5056, 0.6609, 0.6107, 0.6609, 0.6118, 0.6609, 0.6251, 0.6609, 0.6282, 0.6609, 0.6289, 0.6609, 0.6299, 0.6609, 0.6309, 0.6609, 0.6348, 0.6609, 0.6351, 0.6609, 0.6367, 0.733, 0.6367, 0.733, 0.611, 0.733, 0.6109, 0.733, 0.6107, 0.8814, 0.1328, 0.8814, 0.1328, 0.8814, 0.1262, 0.8814, 0.1213, 0.8814, 0.1048, 0.8092, 0.1048, 0.8092, 0.1238, 0.8092, 0.1328, 0.3233, 0.07918, 0.3233, 0.07918, 0.3233, 0.1514, 0.3233, 0.1514, 0.6609, 0.6367, 0.733, 0.6367, 0.733, 0.6367, 0.6609, 0.6367, 0.6609, 0.475, 0.6609, 0.475, 0.733, 0.475, 0.733, 0.475, 0.8814, 0.0, 0.8092, 0.0, 0.8092, 0.01617, 0.8092, 0.1048, 0.8814, 0.1048, 0.8814, 0.01617, 0.8814, 0.01567, 0.3141, 0.5399, 0.3049, 0.5399, 0.3049, 0.6121, 0.317, 0.6121, 0.317, 0.5399, 0.9775, 0.3003, 0.9834, 0.3003, 0.9834, 0.1674, 0.9775, 0.1674, 0.9775, 0.1764, 0.9775, 0.1955, 0.9775, 0.2841, 0.7254, 0.9724, 0.7313, 0.9724, 0.7313, 0.9002, 0.7254, 0.9002, 0.3154, 0.7449, 0.3154, 0.7449, 0.3213, 0.7449, 0.3213, 0.6121, 0.3154, 0.6121, 0.3154, 0.6277, 0.3154, 0.6282, 0.3154, 0.7169, 0.3154, 0.7333, 0.3154, 0.7383, 0.6668, 0.9002, 0.6609, 0.9002, 0.6609, 0.9724, 0.6668, 0.9724, 0.1914, 0.7564, 0.1914, 0.7674, 0.1936, 0.768, 0.3147, 0.1251, 0.3147, 0.1251, 0.3147, 0.1192, 0.1703, 0.1192, 0.1703, 0.1251, 0.1851, 0.1251, 0.1923, 0.1251, 0.2809, 0.1251, 0.228, 0.69, 0.2314, 0.69, 0.2314, 0.6178, 0.228, 0.6178, 0.228, 0.6149, 0.2206, 0.6149, 0.2206, 0.6178, 0.2298, 0.6178, 0.2298, 0.6149, 0.2206, 0.4955, 0.2206, 0.5044, 0.224, 0.5044, 0.224, 0.4929, 0.0, 0.4585, 0.0, 0.4677, 0.01799, 0.4677, 0.02026, 0.4647, 0.02491, 0.4585, 0.07656, 0.4585, 0.02491, 0.4585, 0.02026, 0.4647, 0.01799, 0.4677, 0.08431, 0.4677, 0.1444, 0.4585, 0.1106, 0.4585, 0.1106, 0.4677, 0.1444, 0.4677, 0.2809, 0.008661, 0.2809, 0.01788, 0.3147, 0.01788, 0.3147, 0.008661, 0.1251, 0.3233, 0.1251, 0.3218, 0.1251, 0.3215, 0.1251, 0.3176, 0.1251, 0.3166, 0.1251, 0.3155, 0.1251, 0.3149, 0.1251, 0.3118, 0.1251, 0.2985, 0.1251, 0.2974, 0.1251, 0.1923, 0.1251, 0.1923, 0.1251, 0.1914, 0.1251, 0.1914, 0.1251, 0.1898, 0.1251, 0.1617, 0.1251, 0.1617, 0.01788, 0.1617, 0.01788, 0.1896, 0.01788, 0.2974, 0.01788, 0.3064, 0.01788, 0.3141, 0.01788, 0.3174, 0.01788, 0.3176, 0.01788, 0.3186, 0.01788, 0.3233, 0.01788, 0.3233, 0.1251, 0.3233, 0.1251, 0.2974, 0.1251, 0.2985, 0.1461, 0.2974, 0.1251, 0.2985, 0.1478, 0.2988, 0.1466, 0.2978, 0.1251, 0.1898, 0.1617, 0.192, 0.1439, 0.1675, 0.8814, 0.1073, 0.9536, 0.1073, 0.9536, 0.0, 0.8814, 0.0, 0.4683, 0.4748, 0.5755, 0.4734, 0.5755, 0.4734, 0.5754, 0.4623, 0.5751, 0.4428, 0.5749, 0.4292, 0.5737, 0.3377, 0.5737, 0.3374, 0.5737, 0.3374, 0.5733, 0.3117, 0.5733, 0.3117, 0.4661, 0.3132, 0.4661, 0.3132, 0.4662, 0.3218, 0.4662, 0.3232, 0.4665, 0.3391, 0.9496, 0.8092, 0.8774, 0.8092, 0.8774, 0.9164, 0.9496, 0.9164, 0.02491, 0.4585, 0.0, 0.4585, 0.02026, 0.4647, 0.01799, 0.4677, 0.08431, 0.4677, 0.07656, 0.4585, 0.01473, 0.3512, 0.02194, 0.3512, 0.02194, 0.3484, 0.1444, 0.3512, 0.1444, 0.3512, 0.1106, 0.3512, 0.02194, 0.3512, 0.01473, 0.3512, 0.0, 0.3512, 0.0, 0.3571, 0.1444, 0.3571, 0.8774, 0.8092, 0.9496, 0.8092, 0.9496, 0.7019, 0.8774, 0.7019, 0.4322, 0.7736, 0.4263, 0.7736, 0.4263, 0.7794, 0.4322, 0.7794, 0.4263, 0.918, 0.4263, 0.918, 0.4322, 0.918, 0.4322, 0.9122, 0.4263, 0.9122, 0.4263, 0.9033, 0.4263, 0.9122, 0.4322, 0.9122, 0.4322, 0.7794, 0.4263, 0.7794, 0.4263, 0.7956, 0.4263, 0.8842, 0.5835, 0.1646, 0.5835, 0.2255, 0.5845, 0.2247, 0.5858, 0.1646, 0.8024, 0.1709, 0.8024, 0.1635, 0.8024, 0.1617, 0.7302, 0.1617, 0.7302, 0.1709, 0.7302, 0.2781, 0.7789, 0.2781, 0.8024, 0.2781, 0.7302, 0.2781, 0.7302, 0.2803, 0.7789, 0.2781, 0.7302, 0.306, 0.789, 0.3004, 0.7302, 0.2803, 0.3147, 0.1192, 0.3147, 0.01788, 0.3147, 0.01788, 0.2809, 0.01788, 0.2469, 0.01788, 0.1952, 0.01788, 0.1703, 0.01788, 0.1703, 0.1192, 0.2546, 0.008661, 0.2809, 0.01788, 0.2809, 0.008661, 0.2809, 0.008661, 0.3147, 0.01788, 0.3147, 0.008661, 0.9784, 0.07218, 0.9623, 0.07218, 0.9623, 0.1444, 0.9784, 0.1444, 0.4547, 0.6177, 0.4547, 0.5456, 0.4385, 0.5456, 0.4385, 0.6177, 0.4479, 0.3077, 0.4699, 0.3075, 0.47, 0.3001, 0.4481, 0.3004, 0.4481, 0.3004, 0.47, 0.3001, 0.4481, 0.2997, 0.1617, 0.4585, 0.1617, 0.4677, 0.1797, 0.4677, 0.1819, 0.4647, 0.0306, 0.01393, 0.02893, 0.01169, 0.008661, 0.01788, 0.0306, 0.01788, 0.02665, 0.008661, 0.008661, 0.008661, 0.008661, 0.01788, 0.02893, 0.01169, 0.8774, 0.7521, 0.8052, 0.7521, 0.8052, 0.8849, 0.8774, 0.8849, 0.3049, 0.6294, 0.2327, 0.6294, 0.2327, 0.7795, 0.3049, 0.7795, 0.07218, 0.6294, 0.0, 0.6294, 0.0, 0.7795, 0.07218, 0.7795, 0.3049, 0.4677, 0.2327, 0.4677, 0.2327, 0.6294, 0.3049, 0.6294, 0.5755, 0.4675, 0.5765, 0.4681, 0.5765, 0.4561, 0.3166, 0.4369, 0.306, 0.4489, 0.3166, 0.4562, 0.3176, 0.3233, 0.306, 0.3321, 0.3176, 0.3321, 0.6413, 0.6193, 0.6326, 0.6193, 0.6326, 0.6915, 0.6606, 0.6915, 0.6606, 0.6193, 0.1617, 0.1617, 0.1617, 0.1745, 0.1665, 0.1786, 0.1674, 0.1794, 0.1713, 0.1826, 0.1691, 0.1617, 0.1674, 0.1617, 0.167, 0.1617, 0.186, 0.3233, 0.1877, 0.3233, 0.1877, 0.1964, 0.1877, 0.1617, 0.1691, 0.1617, 0.1713, 0.1826, 0.1674, 0.1794, 0.1665, 0.1786, 0.1617, 0.1745, 0.1617, 0.3233, 0.1621, 0.3233, 0.1674, 0.3233, 0.3233, 0.3117, 0.325, 0.3464, 0.325, 0.3117, 0.1613, 0.3233, 0.1608, 0.3362, 0.1613, 0.3362, 0.3229, 0.6121, 0.3213, 0.6123, 0.3229, 0.7406, 0.6649, 0.1488, 0.6649, 0.1617, 0.7371, 0.1617, 0.7371, 0.01287, 0.7371, 0.0, 0.6649, 0.0, 0.3959, 0.156, 0.3959, 0.1502, 0.3935, 0.1503, 0.3262, 0.1182, 0.3262, 0.03667, 0.3233, 0.03667, 0.3233, 0.1162, 0.3245, 0.117, 0.3262, 0.1292, 0.3262, 0.1182, 0.3245, 0.117, 0.3233, 0.1162, 0.3233, 0.1314, 0.3242, 0.1308, 0.3233, 0.1314, 0.3233, 0.1415, 0.324, 0.1415, 0.3262, 0.1415, 0.3262, 0.1292, 0.3242, 0.1308, 0.3176, 0.3321, 0.306, 0.3321, 0.3123, 0.4369, 0.3176, 0.4369, 0.4506, 0.7225, 0.4553, 0.7225, 0.4553, 0.6177, 0.9734, 0.4561, 0.9734, 0.3839, 0.9647, 0.3839, 0.9647, 0.4561, 0.9676, 0.4561, 0.8925, 0.4165, 0.9647, 0.4165, 0.9647, 0.3117, 0.8925, 0.3117, 0.8925, 0.3218, 0.8925, 0.337, 0.3314, 0.3006, 0.332, 0.2726, 0.3262, 0.2725, 0.3256, 0.3005, 0.8052, 0.6424, 0.8052, 0.6367, 0.733, 0.6367, 0.733, 0.7472, 0.733, 0.7576, 0.733, 0.763, 0.733, 0.781, 0.8052, 0.781, 0.8052, 0.7752, 0.8052, 0.7472, 0.8052, 0.6657, 0.8052, 0.6547, 0.4013, 0.6235, 0.4013, 0.6602, 0.4215, 0.6602, 0.4215, 0.6235, 0.4051, 0.6235, 0.153, 0.008661, 0.1542, 0.008661, 0.1541, 0.005774, 0.153, 0.04244, 0.1559, 0.04244, 0.1559, 0.03432, 0.153, 0.03207, 0.1559, 0.03432, 0.1559, 0.02448, 0.153, 0.02665, 0.153, 0.03207, 0.1559, 0.005774, 0.1542, 0.008661, 0.1559, 0.008661, 0.1542, 0.008661, 0.153, 0.008661, 0.153, 0.02665, 0.1559, 0.02448, 0.1559, 0.008661, 0.274, 0.8987, 0.2659, 0.8987, 0.2659, 0.9709, 0.3026, 0.9709, 0.3026, 0.8987, 0.2997, 0.8987, 0.2839, 0.8987, 0.4215, 0.7736, 0.4215, 0.7608, 0.4117, 0.7532, 0.4013, 0.7451, 0.398, 0.7425, 0.3955, 0.7406, 0.3955, 0.7736, 0.3989, 0.7736, 0.4013, 0.7736, 0.4096, 0.7736, 0.4215, 0.7608, 0.4215, 0.6602, 0.4013, 0.6602, 0.3955, 0.6602, 0.3955, 0.7406, 0.398, 0.7425, 0.4013, 0.7451, 0.4117, 0.7532, 0.3918, 0.1518, 0.3909, 0.1547, 0.3918, 0.1547, 0.1617, 0.04244, 0.1559, 0.04244, 0.153, 0.04244, 0.153, 0.153, 0.1606, 0.153, 0.1617, 0.153, 0.3859, 0.1531, 0.3888, 0.1602, 0.3888, 0.1529, 0.9791, 0.4561, 0.9791, 0.3839, 0.9734, 0.3839, 0.9734, 0.4561, 0.3955, 0.7852, 0.3233, 0.7852, 0.3233, 0.8182, 0.3233, 0.8986, 0.3955, 0.8986, 0.3955, 0.7881, 0.3262, 0.1292, 0.3262, 0.1182, 0.3242, 0.1308, 0.3262, 0.1182, 0.3262, 0.03667, 0.3233, 0.03667, 0.3233, 0.1162, 0.3242, 0.1308, 0.3245, 0.117, 0.6326, 0.7637, 0.6326, 0.8359, 0.6606, 0.8359, 0.6606, 0.7637, 0.6441, 0.7637, 0.6424, 0.7637, 0.1608, 0.3233, 0.1444, 0.3233, 0.1444, 0.4562, 0.1608, 0.4562, 0.1608, 0.3514, 0.1608, 0.3347, 0.9862, 0.475, 0.9815, 0.475, 0.9776, 0.475, 0.9723, 0.475, 0.966, 0.475, 0.9496, 0.475, 0.9496, 0.5472, 0.9834, 0.5472, 0.9856, 0.5472, 0.9862, 0.5472, 0.1713, 0.1826, 0.1674, 0.1794, 0.1674, 0.3233, 0.186, 0.3233, 0.1877, 0.1964, 0.1617, 0.1617, 0.1617, 0.1745, 0.1617, 0.3233, 0.1621, 0.3233, 0.1665, 0.1786, 0.167, 0.1617, 0.1877, 0.1964, 0.1877, 0.1617, 0.1691, 0.1617, 0.1691, 0.1617, 0.1674, 0.1617, 0.1665, 0.1786, 0.1674, 0.1794, 0.3286, 0.1619, 0.3262, 0.1677, 0.3285, 0.1677, 0.3993, 0.1616, 0.3993, 0.1558, 0.3986, 0.1559, 0.3285, 0.1677, 0.3262, 0.1677, 0.3282, 0.1799, 0.396, 0.1609, 0.3968, 0.1616, 0.3968, 0.1509, 0.328, 0.191, 0.3262, 0.2725, 0.332, 0.2726, 0.3314, 0.3006, 0.3594, 0.3012, 0.3622, 0.1684, 0.3285, 0.1677, 0.3282, 0.1799, 0.325, 0.1929, 0.3233, 0.2724, 0.3262, 0.2725, 0.328, 0.191, 0.3262, 0.1921, 0.3262, 0.1784, 0.4215, 0.7736, 0.4215, 0.7608, 0.4096, 0.7736, 0.4215, 0.7608, 0.4215, 0.7736, 0.438, 0.7736, 0.438, 0.6235, 0.4215, 0.6235, 0.4215, 0.6602, 0.4117, 0.7532, 0.4013, 0.7451, 0.4013, 0.7736, 0.4215, 0.6602, 0.4215, 0.6235, 0.4051, 0.6235, 0.4013, 0.6235, 0.4013, 0.6602, 0.4051, 0.6235, 0.4215, 0.7608, 0.4215, 0.6602, 0.4117, 0.7532, 0.4215, 0.6602, 0.4013, 0.6602, 0.3955, 0.6602, 0.398, 0.7425, 0.3955, 0.7406, 0.3989, 0.7736, 0.4013, 0.7451, 0.2292, 0.8987, 0.2292, 0.9709, 0.2331, 0.9709, 0.2494, 0.9709, 0.2659, 0.9709, 0.2659, 0.8987, 0.2321, 0.8987, 0.2311, 0.8987, 0.153, 0.005774, 0.1192, 0.005774, 0.1192, 0.008661, 0.153, 0.008661, 0.1192, 0.1559, 0.153, 0.1559, 0.153, 0.153, 0.1192, 0.153, 0.2206, 0.8987, 0.1868, 0.8987, 0.1868, 0.9709, 0.2032, 0.9709, 0.2152, 0.9709, 0.2235, 0.9709, 0.2258, 0.9709, 0.2292, 0.9709, 0.2292, 0.8987, 0.2283, 0.8987, 0.221, 0.8987, 0.4706, 0.003915, 0.4706, 0.004743, 0.4706, 0.0121, 0.4735, 0.0121, 0.4735, 0.003792, 0.4735, 0.003792, 0.4735, 0.002887, 0.4706, 0.002887, 0.4706, 0.003915, 0.4486, 0.1472, 0.4486, 0.1501, 0.4648, 0.1501, 0.4648, 0.1472, 0.4554, 0.1472, 0.4486, 0.1472, 0.4554, 0.1472, 0.4486, 0.1453, 0.4648, 0.1472, 0.4648, 0.1135, 0.4486, 0.1135, 0.4486, 0.1453, 0.4554, 0.1472, 0.3482, 0.5868, 0.3451, 0.6235, 0.3482, 0.6235, 0.9834, 0.6193, 0.9862, 0.6193, 0.9862, 0.5472, 0.9496, 0.5472, 0.9496, 0.6193, 0.9565, 0.1444, 0.9623, 0.1444, 0.9623, 0.07218, 0.9536, 0.07218, 0.9536, 0.1444, 0.5869, 0.1617, 0.5869, 0.1192, 0.5621, 0.1192, 0.5621, 0.1617, 0.5676, 0.1617, 0.9536, 0.0, 0.9536, 0.07218, 0.9784, 0.07218, 0.9784, 0.0, 0.9755, 0.0, 0.3909, 0.1529, 0.3888, 0.1615, 0.3909, 0.1616, 0.007463, 0.153, 0.008661, 0.153, 0.008661, 0.1273, 0.005774, 0.1304, 0.005774, 0.153, 0.008661, 0.1192, 0.005774, 0.1192, 0.005774, 0.1304, 0.008661, 0.1273, 0.3986, 0.153, 0.3979, 0.1616, 0.3986, 0.1616, 0.3608, 0.161, 0.3552, 0.1514, 0.3515, 0.161, 0.0306, 0.153, 0.02479, 0.1617, 0.0306, 0.1617, 0.0215, 0.153, 0.0306, 0.153, 0.0306, 0.1192, 0.008661, 0.1192, 0.008661, 0.1273, 0.008661, 0.153, 0.01777, 0.153, 0.1444, 0.9709, 0.1868, 0.9709, 0.1868, 0.8987, 0.1781, 0.8987, 0.1555, 0.8987, 0.1444, 0.8987, 0.5278, 0.8608, 0.5335, 0.8608, 0.5335, 0.7886, 0.5278, 0.7886, 0.5335, 0.8608, 0.5584, 0.8608, 0.5584, 0.7886, 0.5364, 0.7886, 0.5335, 0.7886, 0.4735, 0.000465, 0.4735, 0.0, 0.4706, 0.0, 0.4706, 0.0005288, 0.4706, 0.0005288, 0.4706, 0.002887, 0.4735, 0.002887, 0.4735, 0.000465, 0.4486, 0.0, 0.4486, 0.001013, 0.4706, 0.0005288, 0.4706, 0.0, 0.4486, 0.001013, 0.4486, 0.002887, 0.4706, 0.002887, 0.4706, 0.0005288, 0.4486, 0.004074, 0.4486, 0.01137, 0.4706, 0.0121, 0.4706, 0.004743, 0.4706, 0.004743, 0.4706, 0.003915, 0.4706, 0.002887, 0.4486, 0.002887, 0.4486, 0.004074, 0.4486, 0.01137, 0.4486, 0.0121, 0.4706, 0.0121, 0.8774, 0.6133, 0.9496, 0.6133, 0.9496, 0.5913, 0.9074, 0.5896, 0.9496, 0.5913, 0.907, 0.5884, 0.9074, 0.5896, 0.3482, 0.4771, 0.3233, 0.4785, 0.3482, 0.4796, 0.3482, 0.482, 0.3233, 0.4855, 0.3482, 0.4855, 0.5927, 0.005774, 0.5927, 0.003581, 0.5621, 0.001796, 0.5621, 0.003787, 0.5927, 0.01037, 0.5927, 0.005774, 0.5621, 0.005774, 0.5621, 0.008249, 0.5621, 0.0, 0.5621, 0.001796, 0.5927, 0.003581, 0.5927, 0.0, 0.5927, 0.0, 0.5927, 0.01788, 0.5927, 0.01037, 0.5621, 0.008249, 0.5621, 0.01788, 0.5621, 0.003787, 0.5621, 0.005774, 0.5927, 0.005774, 0.3979, 0.1616, 0.3972, 0.153, 0.3968, 0.1616, 0.02015, 0.0, 0.008661, 0.008661, 0.02665, 0.008661, 0.02015, 0.0, 0.02665, 0.008661, 0.0306, 0.008661, 0.0306, 0.0, 0.02015, 0.0, 0.02893, 0.01169, 0.0306, 0.01393, 0.0306, 0.008661, 0.02665, 0.008661, 0.3105, 0.1617, 0.3037, 0.1697, 0.2955, 0.1796, 0.3233, 0.1796, 0.3233, 0.1652, 0.3145, 0.1672, 0.3233, 0.1617, 0.3105, 0.1617, 0.3145, 0.1672, 0.3233, 0.1652, 0.2927, 0.1722, 0.2927, 0.1796, 0.2955, 0.1796, 0.2943, 0.1719, 0.2955, 0.1796, 0.3037, 0.1697, 0.3105, 0.1617, 0.2927, 0.1617, 0.2927, 0.1722, 0.2943, 0.1719, 0.3313, 0.6249, 0.3233, 0.6541, 0.3955, 0.6541, 0.3955, 0.6364, 0.3955, 0.6364, 0.3955, 0.6235, 0.3313, 0.6249, 0.43, 0.4653, 0.4547, 0.4555, 0.43, 0.4555, 0.1819, 0.4647, 0.1836, 0.4624, 0.1836, 0.4585, 0.1617, 0.4585, 0.1836, 0.4677, 0.1836, 0.4624, 0.1819, 0.4647, 0.1797, 0.4677, 0.8407, 0.4341, 0.8204, 0.4341, 0.8204, 0.4381, 0.8925, 0.4341, 0.8407, 0.4341, 0.8394, 0.437, 0.4512, 0.8458, 0.4322, 0.8989, 0.4332, 0.918, 0.4512, 0.918, 0.4512, 0.9073, 0.4699, 0.3083, 0.4699, 0.3075, 0.4479, 0.3077, 0.4479, 0.3089, 0.4698, 0.3093, 0.4698, 0.3093, 0.4727, 0.3094, 0.4727, 0.3085, 0.4699, 0.3083, 0.4729, 0.3002, 0.47, 0.3001, 0.4699, 0.3075, 0.4699, 0.3083, 0.4727, 0.3085, 0.5325, 0.9666, 0.5604, 0.9666, 0.5604, 0.8945, 0.5544, 0.8945, 0.5298, 0.8945, 0.5298, 0.9666, 0.3233, 0.3105, 0.3233, 0.1796, 0.2955, 0.1796, 0.2927, 0.1796, 0.2927, 0.2848, 0.2936, 0.2855, 0.3233, 0.3233, 0.3233, 0.3105, 0.2936, 0.2855, 0.2927, 0.2848, 0.2927, 0.3233, 0.293, 0.3233, 0.43, 0.3223, 0.4525, 0.3117, 0.43, 0.3117, 0.43, 0.4555, 0.4329, 0.4372, 0.4556, 0.3164, 0.43, 0.3223, 0.3859, 0.1541, 0.3848, 0.1514, 0.3817, 0.1561, 0.3848, 0.1602, 0.1101, 0.7401, 0.1101, 0.7733, 0.1134, 0.745, 0.8774, 0.6188, 0.8774, 0.6153, 0.8774, 0.475, 0.8052, 0.475, 0.8052, 0.6059, 0.8052, 0.6188, 0.4735, 0.0246, 0.4735, 0.0121, 0.4706, 0.0121, 0.4706, 0.02757, 0.4735, 0.08859, 0.4735, 0.0246, 0.4706, 0.02757, 0.4706, 0.08633, 0.4706, 0.08633, 0.4706, 0.1135, 0.4735, 0.1135, 0.4735, 0.08859, 0.4486, 0.0692, 0.4486, 0.1135, 0.4648, 0.1135, 0.4706, 0.1135, 0.4706, 0.08633, 0.4486, 0.05017, 0.4486, 0.0692, 0.4706, 0.08633, 0.4706, 0.02757, 0.4706, 0.02757, 0.4706, 0.0121, 0.4486, 0.0121, 0.4486, 0.05017, 0.3482, 0.5543, 0.332, 0.5868, 0.3482, 0.5868, 0.5278, 0.8998, 0.5278, 0.8974, 0.5278, 0.8965, 0.5278, 0.8881, 0.5278, 0.8757, 0.5278, 0.8117, 0.5278, 0.7868, 0.4556, 0.7868, 0.4556, 0.8881, 0.4556, 0.8916, 0.4556, 0.8951, 0.4556, 0.9002, 0.4852, 0.9002, 0.5278, 0.9002, 0.1836, 0.4677, 0.1836, 0.4624, 0.1819, 0.4647, 0.1797, 0.4677, 0.3759, 0.1514, 0.3759, 0.16, 0.3817, 0.16, 0.1617, 0.3571, 0.1836, 0.3571, 0.1836, 0.3233, 0.1745, 0.3233, 0.1708, 0.3233, 0.1617, 0.3233, 0.1617, 0.3491, 0.3608, 0.161, 0.3701, 0.161, 0.3664, 0.1514, 0.1617, 0.4077, 0.1617, 0.4585, 0.1836, 0.4585, 0.1836, 0.3892, 0.1836, 0.3571, 0.1617, 0.3571, 0.1617, 0.4077, 0.1836, 0.3892, 0.1836, 0.3726, 0.4705, 0.165, 0.4671, 0.1649, 0.4664, 0.1987, 0.4722, 0.1988, 0.4729, 0.1661, 0.4672, 0.162, 0.4671, 0.1649, 0.4705, 0.165, 0.4729, 0.165, 0.4705, 0.165, 0.4729, 0.1661, 0.4729, 0.165, 0.4672, 0.162, 0.451, 0.1617, 0.451, 0.1646, 0.4577, 0.1647, 0.4671, 0.1649, 0.451, 0.1646, 0.4509, 0.1665, 0.4577, 0.1647, 0.4509, 0.1665, 0.4503, 0.1983, 0.4664, 0.1987, 0.4671, 0.1649, 0.4577, 0.1647, 0.4481, 0.2997, 0.47, 0.3001, 0.4704, 0.2847, 0.4489, 0.2616, 0.4716, 0.2259, 0.4722, 0.1988, 0.4664, 0.1987, 0.4503, 0.1983, 0.4493, 0.2426, 0.4493, 0.2426, 0.4489, 0.2616, 0.4704, 0.2847, 0.4716, 0.2259, 0.4698, 0.3093, 0.4479, 0.3089, 0.4479, 0.3108, 0.4698, 0.3117, 0.8052, 0.5856, 0.8052, 0.5584, 0.8052, 0.4997, 0.8052, 0.4842, 0.8052, 0.4768, 0.8052, 0.476, 0.8052, 0.475, 0.7437, 0.475, 0.733, 0.475, 0.733, 0.4842, 0.733, 0.535, 0.733, 0.5856, 0.733, 0.5936, 0.733, 0.6193, 0.8052, 0.6193, 0.8052, 0.6183, 0.5621, 0.07453, 0.5621, 0.1192, 0.5869, 0.1192, 0.5927, 0.1192, 0.5927, 0.1003, 0.5882, 0.09649, 0.5796, 0.08922, 0.5927, 0.1003, 0.5927, 0.01788, 0.5621, 0.01788, 0.5621, 0.07453, 0.5796, 0.08922, 0.5882, 0.09649, 0.008661, 0.0687, 0.008661, 0.01788, 0.0, 0.01788, 0.0, 0.06142, 0.0, 0.1192, 0.005774, 0.1192, 0.008661, 0.1192, 0.008661, 0.0687, 0.0, 0.06142, 0.008661, 0.008661, 0.0, 0.008661, 0.0, 0.01788, 0.008661, 0.01788, 0.0306, 0.08715, 0.0306, 0.01788, 0.008661, 0.01788, 0.008661, 0.0687, 0.0306, 0.08715, 0.008661, 0.0687, 0.008661, 0.1192, 0.0306, 0.1192, 0.0306, 0.1038, 0.2165, 0.7831, 0.2165, 0.7853, 0.2165, 0.7899, 0.2165, 0.7974, 0.2165, 0.8798, 0.2165, 0.8987, 0.2887, 0.8987, 0.2887, 0.8409, 0.2887, 0.7974, 0.2887, 0.7882, 0.2887, 0.7878, 0.2887, 0.7802, 0.2887, 0.7795, 0.2165, 0.7795, 0.6326, 0.8935, 0.6326, 0.8916, 0.6326, 0.8904, 0.6326, 0.8831, 0.6326, 0.8824, 0.6326, 0.8443, 0.6326, 0.8253, 0.6326, 0.781, 0.5604, 0.781, 0.5604, 0.8135, 0.5604, 0.8824, 0.5604, 0.8858, 0.5604, 0.8883, 0.5604, 0.8908, 0.5604, 0.8945, 0.6326, 0.8945, 0.3129, 0.4677, 0.3089, 0.4677, 0.3049, 0.4677, 0.3049, 0.5399, 0.3154, 0.5399, 0.3228, 0.5399, 0.3228, 0.4677, 0.36, 0.1472, 0.36, 0.1501, 0.4486, 0.1501, 0.4486, 0.1472, 0.4486, 0.002887, 0.4486, 0.001013, 0.4486, 0.0, 0.36, 0.0, 0.36, 0.002887, 0.3637, 0.002887, 0.36, 0.002887, 0.36, 0.008661, 0.3637, 0.002887, 0.36, 0.008661, 0.36, 0.1415, 0.36, 0.1472, 0.4486, 0.1472, 0.4486, 0.1453, 0.4486, 0.1135, 0.4486, 0.0692, 0.4486, 0.05017, 0.4486, 0.0121, 0.4486, 0.01137, 0.4486, 0.004074, 0.4486, 0.002887, 0.3637, 0.002887, 0.8774, 0.6133, 0.8774, 0.7019, 0.9496, 0.7019, 0.9496, 0.6133, 0.3482, 0.4771, 0.3482, 0.4796, 0.3482, 0.482, 0.3482, 0.4855, 0.3482, 0.5543, 0.3482, 0.5868, 0.3482, 0.6235, 0.4368, 0.6235, 0.4368, 0.4734, 0.3482, 0.4734, 0.6326, 0.9076, 0.6326, 0.8945, 0.5604, 0.8945, 0.5604, 0.9106, 0.5604, 0.9993, 0.6326, 0.9993, 0.6326, 0.9106, 0.4735, 0.1617, 0.5621, 0.1617, 0.5621, 0.1192, 0.5621, 0.07453, 0.5621, 0.01788, 0.5621, 0.008249, 0.5621, 0.005774, 0.5621, 0.003787, 0.5621, 0.001796, 0.5621, 0.0, 0.4735, 0.0, 0.5621, 0.07453, 0.5621, 0.1192, 0.5796, 0.08922, 0.5869, 0.1617, 0.5869, 0.1192, 0.5621, 0.1192, 0.5676, 0.1617, 0.5869, 0.1192, 0.5882, 0.09649, 0.5796, 0.08922, 0.5621, 0.0, 0.5621, 0.001796, 0.5927, 0.003581, 0.5927, 0.0, 0.5927, 0.005774, 0.5927, 0.003581, 0.5621, 0.003787, 0.5927, 0.01788, 0.5621, 0.01788, 0.5796, 0.08922, 0.0, 0.8987, 0.0, 0.8987, 0.07218, 0.8987, 0.07218, 0.8901, 0.07218, 0.8786, 0.07218, 0.8786, 0.07218, 0.8681, 0.07218, 0.8681, 0.07218, 0.7795, 0.0, 0.7795, 0.0, 0.8681, 0.0306, 0.1617, 0.1192, 0.1617, 0.1192, 0.153, 0.0306, 0.153, 0.0306, 0.008661, 0.1192, 0.008661, 0.1192, 0.0, 0.0306, 0.0, 0.0306, 0.1192, 0.0306, 0.153, 0.1192, 0.153, 0.1192, 0.008661, 0.0306, 0.008661, 0.0306, 0.01393, 0.0306, 0.01788, 0.0306, 0.08715, 0.0306, 0.1038, 0.0306, 0.01393, 0.02893, 0.01169, 0.0306, 0.01788, 0.6609, 0.7868, 0.6609, 0.8062, 0.6609, 0.8116, 0.6609, 0.9002, 0.733, 0.9002, 0.733, 0.8116, 0.733, 0.8058, 0.733, 0.7955, 0.733, 0.7897, 0.733, 0.7889, 0.733, 0.7868, 0.3262, 0.1292, 0.3262, 0.1415, 0.36, 0.1415, 0.36, 0.008661, 0.332, 0.008661, 0.332, 0.03667, 0.3262, 0.03667, 0.3262, 0.1182, 0.3262, 0.1415, 0.3262, 0.1292, 0.324, 0.1415, 0.3233, 0.1314, 0.324, 0.1415, 0.3242, 0.1308, 0.2927, 0.1722, 0.2927, 0.1617, 0.1877, 0.1617, 0.1877, 0.1964, 0.1877, 0.3233, 0.2927, 0.3233, 0.2927, 0.2848, 0.2927, 0.1796, 0.2927, 0.2848, 0.293, 0.3233, 0.2936, 0.2855, 0.1171, 0.7401, 0.1171, 0.7181, 0.1101, 0.7316, 0.333, 0.1514, 0.3233, 0.1521, 0.333, 0.1617, 0.3955, 0.7778, 0.3955, 0.7592, 0.3955, 0.6541, 0.3233, 0.6541, 0.3233, 0.7592, 0.3233, 0.7778, 0.3233, 0.7794, 0.3233, 0.7799, 0.3233, 0.7852, 0.3955, 0.7852, 0.3955, 0.7799, 0.3955, 0.7794, 0.43, 0.4694, 0.43, 0.4653, 0.43, 0.4555, 0.43, 0.3223, 0.43, 0.3117, 0.325, 0.3117, 0.325, 0.3464, 0.325, 0.4734, 0.43, 0.4734, 0.1192, 0.6484, 0.1192, 0.7535, 0.1192, 0.7551, 0.1192, 0.7737, 0.1192, 0.779, 0.1192, 0.7795, 0.1914, 0.7795, 0.1914, 0.779, 0.1914, 0.7551, 0.1914, 0.7535, 0.1914, 0.6484, 0.1914, 0.626, 0.1914, 0.623, 0.1914, 0.6178, 0.1192, 0.6178, 0.1192, 0.6482, 0.1836, 0.3233, 0.1836, 0.3571, 0.1836, 0.3726, 0.1836, 0.3892, 0.1836, 0.4585, 0.1836, 0.4624, 0.1836, 0.4677, 0.2722, 0.4677, 0.2722, 0.3233, 0.1836, 0.4624, 0.1836, 0.4585, 0.1819, 0.4647, 0.2722, 0.4677, 0.306, 0.4677, 0.306, 0.4497, 0.306, 0.4443, 0.306, 0.4339, 0.306, 0.3233, 0.2722, 0.3233, 0.8925, 0.3175, 0.8925, 0.3117, 0.8204, 0.3117, 0.8204, 0.4341, 0.8407, 0.4341, 0.8925, 0.4341, 0.3286, 0.1619, 0.3285, 0.1677, 0.3622, 0.1684, 0.3624, 0.1627, 0.3313, 0.3064, 0.3593, 0.307, 0.3594, 0.3012, 0.3314, 0.3006, 0.363, 0.3071, 0.4479, 0.3089, 0.4479, 0.3077, 0.4481, 0.3004, 0.4481, 0.2997, 0.4489, 0.2616, 0.4493, 0.2426, 0.4503, 0.1983, 0.4509, 0.1665, 0.451, 0.1646, 0.3624, 0.1627, 0.3622, 0.1684, 0.3594, 0.3012, 0.3594, 0.3012, 0.3593, 0.307, 0.363, 0.3071, 0.3282, 0.1799, 0.3262, 0.1784, 0.328, 0.191, 0.8024, 0.1617, 0.8024, 0.1708, 0.8024, 0.1745, 0.8024, 0.1836, 0.8024, 0.306, 0.8746, 0.306, 0.8746, 0.1836, 0.8746, 0.1769, 0.8746, 0.1674, 0.8746, 0.1641, 0.8746, 0.1617, 0.1192, 0.153, 0.153, 0.153, 0.153, 0.04244, 0.153, 0.03207, 0.153, 0.02665, 0.153, 0.008661, 0.1192, 0.008661, 0.6609, 0.475, 0.5604, 0.475, 0.5604, 0.6193, 0.6609, 0.6193, 0.07218, 0.8987, 0.0, 0.8987, 0.0, 0.9992, 0.07218, 0.9992, 0.7302, 0.1617, 0.658, 0.1617, 0.658, 0.306, 0.7302, 0.306, 0.5755, 0.4561, 0.676, 0.4561, 0.676, 0.3117, 0.5755, 0.3117, 0.658, 0.1617, 0.5858, 0.1617, 0.5858, 0.306, 0.658, 0.306, 0.1444, 0.8987, 0.07218, 0.8987, 0.07218, 0.9992, 0.1444, 0.9992])
me_cube_019.materials.append(mat_material_021)
me_cube_019.materials.append(mat_material_016)
me_cube_019.materials.append(mat_material_019)
me_cube_019.materials.append(mat_material_020)
me_cube_019.materials.append(mat_material_023)
me_cube_019.materials.append(mat_material_022)
me_cube_019.materials.append(mat_material_026)
me_cube_019.materials.append(mat_material_025)
me_cube_019.materials.append(mat_material_024)
me_cube_019.materials.append(mat_material_029)
me_cube_019.materials.append(mat_material_028)
me_cube_019.materials.append(mat_material_027)
me_cube_019.materials.append(mat_material_042)
me_cube_019.materials.append(mat_material_041)
me_cube_019.materials.append(mat_material_040)
me_cube_019.materials.append(mat_material_039)
me_cube_019.materials.append(mat_material_038)
me_cube_019.materials.append(mat_material_037)
me_cube_019.materials.append(mat_material_036)
me_cube_019.materials.append(mat_material_035)
me_cube_019.materials.append(mat_material_034)
me_cube_019.materials.append(mat_material_033)
me_cube_019.materials.append(mat_material_032)
me_cube_019.materials.append(mat_material_031)
me_cube_019.materials.append(mat_material_043)
me_cube_019.use_remesh_preserve_volume = False
me_cube_019.use_remesh_preserve_attributes = False
me_cube_019.use_mirror_vertex_groups = False
me_cube_019.update()
me_cube_028 = bpy.data.meshes.new('Cube.028')
me_cube_028.from_pydata([(1.0, 1.0, 1.0), (1.0, 1.0, 0.0), (1.0, -1.0, 1.0), (1.0, -1.0, 0.0), (-1.0, 1.0, 1.0), (-1.0, 1.0, 0.0), (-1.0, -1.0, 1.0), (-1.0, -1.0, 0.0)], [], [(0, 4, 6, 2), (3, 2, 6, 7), (7, 6, 4, 5), (5, 1, 3, 7), (1, 0, 2, 3), (5, 4, 0, 1)])
_uv = me_cube_028.uv_layers.new(name='UVMap')
_uv.uv.foreach_set('vector', [0.625, 0.5, 0.875, 0.5, 0.875, 0.75, 0.625, 0.75, 0.375, 0.75, 0.625, 0.75, 0.625, 1.0, 0.375, 1.0, 0.375, 0.0, 0.625, 0.0, 0.625, 0.25, 0.375, 0.25, 0.125, 0.5, 0.375, 0.5, 0.375, 0.75, 0.125, 0.75, 0.375, 0.5, 0.625, 0.5, 0.625, 0.75, 0.375, 0.75, 0.375, 0.25, 0.625, 0.25, 0.625, 0.5, 0.375, 0.5])
me_cube_028.materials.append(mat_material_030)
me_cube_028.use_remesh_preserve_volume = False
me_cube_028.use_remesh_preserve_attributes = False
me_cube_028.use_mirror_vertex_groups = False
me_cube_028.update()

# ---- objects
ob_base_wall_shape = bpy.data.objects.new('base wall shape', me_cube_009)
ob_brick_2_001 = bpy.data.objects.new('brick 2.001', me_cube_019)
ob_template_brick = bpy.data.objects.new('template brick', me_cube_028)

# ---- transforms, parenting, visibility, modifiers, constraints
ob_base_wall_shape.location = (0.0, 0.0, 0.0)
ob_base_wall_shape.scale = (0.39, 0.25, 0.25)
ob_base_wall_shape.lock_rotations_4d = False
ob_base_wall_shape.empty_display_type = 'ARROWS'
ob_base_wall_shape.lineart.crease_threshold = 0.0
ob_brick_2_001.location = (0.0, 0.0, 0.0)
ob_brick_2_001.rotation_euler = (0.0, 0.0, 1.571)
ob_brick_2_001.lock_rotations_4d = False
ob_brick_2_001.empty_display_type = 'ARROWS'
ob_brick_2_001.lineart.crease_threshold = 0.0
ob_template_brick.location = (-1.903, -0.001125, -0.1418)
ob_template_brick.scale = (0.334, 0.25, 0.25)
ob_template_brick.lock_rotations_4d = False
ob_template_brick.empty_display_type = 'ARROWS'
ob_template_brick.lineart.crease_threshold = 0.0

# ---- collection membership
col_collection.objects.link(ob_base_wall_shape)
col_collection.objects.link(ob_brick_2_001)
col_collection.objects.link(ob_template_brick)

# ---- scene / render settings (as saved in the file)
scene.frame_start = 1; scene.frame_end = 250; scene.frame_set(1)
scene.render.engine = 'BLENDER_EEVEE_NEXT'
scene.cycles.use_denoising = False
scene.cycles.samples = 128
scene.cycles.sampling_pattern = 'TABULATED_SOBOL'
scene.cycles.use_adaptive_sampling = False
scene.cycles.use_light_tree = False
scene.view_settings.view_transform = 'Filmic'
bpy.context.view_layer.update()

# ---- added for rendering (the .blend has no active camera and no usable light): camera, sun
cam_auto = bpy.data.cameras.new('AutoCamera')
cam_auto.lens = 50.0
cam_auto.sensor_width = 36.0
cam_auto.clip_end = 1000.0
ob_auto_camera = bpy.data.objects.new('AutoCamera', cam_auto)
scene.collection.objects.link(ob_auto_camera)
ob_auto_camera.location = (2.59936, -3.8615, 3.00341)
ob_auto_camera.rotation_euler = (1.09748, -7.21219e-08, 0.694738)
scene.camera = ob_auto_camera
light_auto_sun = bpy.data.lights.new('AutoSun', 'SUN')
light_auto_sun.energy = 3.0
light_auto_sun.angle = 0.0523599
ob_auto_sun = bpy.data.objects.new('AutoSun', light_auto_sun)
scene.collection.objects.link(ob_auto_sun)
ob_auto_sun.rotation_euler = (0.872665, 0.174533, 0.523599)
bpy.context.view_layer.update()
